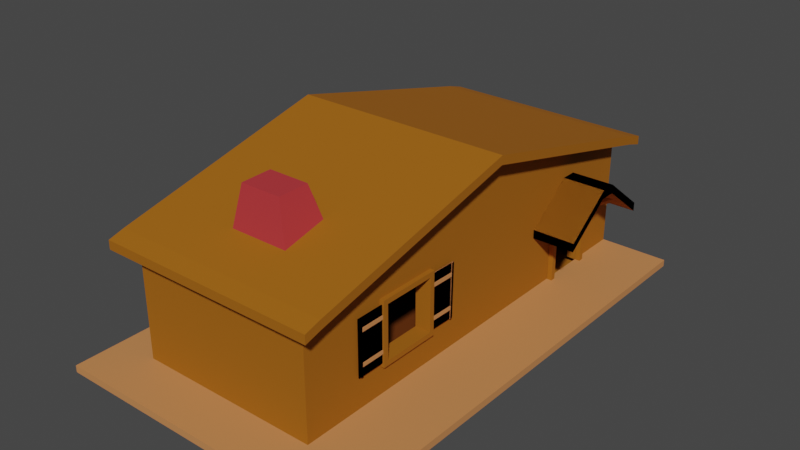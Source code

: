 # Source: Cabannon.blend  (saved by Blender 2.82.7; exported with 4.5.12 LTS)
import bpy
from mathutils import Matrix  # noqa: F401  (used for matrix-valued properties, if any)

bpy.ops.wm.read_factory_settings(use_empty=True)
scene = bpy.context.scene
scene.name = 'Scene'

# ---- collections
col_collection = bpy.data.collections.new('Collection'); scene.collection.children.link(col_collection)

# ---- materials (node trees are filled in below, after node groups)
mat_standardwood = bpy.data.materials.new('StandardWood')
mat_standardwood.use_transparent_shadow = False
mat_standardchimney = bpy.data.materials.new('StandardChimney')
mat_standardchimney.use_transparent_shadow = False
mat_standardoutsidefloor = bpy.data.materials.new('StandardOutsideFloor')
mat_standardoutsidefloor.use_transparent_shadow = False
mat_standardindoorfloor = bpy.data.materials.new('StandardIndoorFloor')
mat_standardindoorfloor.use_transparent_shadow = False

# ---- material node trees
mat_standardwood.use_nodes = True; mat_standardwood.node_tree.nodes.clear()
_N = mat_standardwood.node_tree.nodes; _L = mat_standardwood.node_tree.links
n0 = _N.new('ShaderNodeOutputMaterial'); n0.name = 'Material Output'; n0.location = (300, 300)
n1 = _N.new('ShaderNodeBsdfPrincipled'); n1.name = 'Principled BSDF'; n1.location = (10, 300)
n1.distribution = 'GGX'
n1.subsurface_method = 'BURLEY'
n1.inputs[0].default_value = (0.3545, 0.1158, 0.002359, 1.0)
n1.inputs[2].default_value = 0.8227
n1.inputs[3].default_value = 1.45
n1.inputs[13].default_value = 0.35
n1.inputs[27].default_value = (0.0, 0.0, 0.0, 1.0)
n1.inputs[28].default_value = 1.0
_L.new(n1.outputs[0], n0.inputs[0])
n0.is_active_output = True
mat_standardchimney.use_nodes = True; mat_standardchimney.node_tree.nodes.clear()
_N = mat_standardchimney.node_tree.nodes; _L = mat_standardchimney.node_tree.links
n0 = _N.new('ShaderNodeOutputMaterial'); n0.name = 'Material Output'; n0.location = (300, 300)
n1 = _N.new('ShaderNodeBsdfPrincipled'); n1.name = 'Principled BSDF'; n1.location = (10, 300)
n1.distribution = 'GGX'
n1.subsurface_method = 'BURLEY'
n1.inputs[0].default_value = (0.4969, 0.03788, 0.04449, 1.0)
n1.inputs[3].default_value = 1.45
n1.inputs[27].default_value = (0.0, 0.0, 0.0, 1.0)
n1.inputs[28].default_value = 1.0
_L.new(n1.outputs[0], n0.inputs[0])
n0.is_active_output = True
mat_standardoutsidefloor.use_nodes = True; mat_standardoutsidefloor.node_tree.nodes.clear()
_N = mat_standardoutsidefloor.node_tree.nodes; _L = mat_standardoutsidefloor.node_tree.links
n0 = _N.new('ShaderNodeOutputMaterial'); n0.name = 'Material Output'; n0.location = (300, 300)
n1 = _N.new('ShaderNodeBsdfPrincipled'); n1.name = 'Principled BSDF'; n1.location = (10, 300)
n1.distribution = 'GGX'
n1.subsurface_method = 'BURLEY'
n1.inputs[0].default_value = (0.6152, 0.2451, 0.08557, 1.0)
n1.inputs[3].default_value = 1.45
n1.inputs[27].default_value = (0.0, 0.0, 0.0, 1.0)
n1.inputs[28].default_value = 1.0
_L.new(n1.outputs[0], n0.inputs[0])
n0.is_active_output = True
mat_standardindoorfloor.use_nodes = True; mat_standardindoorfloor.node_tree.nodes.clear()
_N = mat_standardindoorfloor.node_tree.nodes; _L = mat_standardindoorfloor.node_tree.links
n0 = _N.new('ShaderNodeOutputMaterial'); n0.name = 'Material Output'; n0.location = (300, 300)
n1 = _N.new('ShaderNodeBsdfPrincipled'); n1.name = 'Principled BSDF'; n1.location = (10, 300)
n1.distribution = 'GGX'
n1.subsurface_method = 'BURLEY'
n1.inputs[0].default_value = (0.1317, 0.03366, 0.00396, 1.0)
n1.inputs[3].default_value = 1.45
n1.inputs[27].default_value = (0.0, 0.0, 0.0, 1.0)
n1.inputs[28].default_value = 1.0
_L.new(n1.outputs[0], n0.inputs[0])
n0.is_active_output = True

# ---- world
world_world = bpy.data.worlds.new('World'); scene.world = world_world
world_world.use_nodes = True; world_world.node_tree.nodes.clear()
_N = world_world.node_tree.nodes; _L = world_world.node_tree.links
n0 = _N.new('ShaderNodeOutputWorld'); n0.name = 'World Output'; n0.location = (300, 300)
n1 = _N.new('ShaderNodeBackground'); n1.name = 'Background'; n1.location = (10, 300)
n1.inputs[0].default_value = (0.05088, 0.05088, 0.05088, 1.0)
_L.new(n1.outputs[0], n0.inputs[0])
n0.is_active_output = True
world_world.color = (0.05088, 0.05088, 0.05088)
world_world.use_sun_shadow = False
world_world.sun_shadow_jitter_overblur = 0.0

# ---- meshes
me_cube_001 = bpy.data.meshes.new('Cube.001')
me_cube_001.from_pydata([(-1.0, -1.0, -1.0), (-1.0, -1.0, 1.0), (-1.0, 1.0, -1.0), (-1.0, 1.0, 1.0), (1.0, -1.0, -1.0), (1.0, -1.0, 1.0), (1.0, 1.0, -1.0), (1.0, 1.0, 1.0), (-1.0, 0.7991, -1.0), (-1.0, 0.7991, 1.0), (1.0, 0.7991, -1.0), (1.0, 0.7991, 1.0), (-1.0, 0.7527, -1.0), (1.0, 0.7527, 1.0), (-1.0, 0.7527, 1.0), (1.0, 0.7527, -1.0), (-0.7153, 1.0, -1.0), (-0.7153, 1.0, 1.0), (-0.7153, -1.0, -1.0), (-0.7153, -1.0, 1.0), (-0.7153, 0.7991, 1.0), (-0.7153, 0.7991, -1.0), (-0.7153, 0.7527, 1.0), (-0.7153, 0.7527, -1.0), (-0.6357, 1.0, 1.0), (-0.6357, -1.0, -1.0), (-0.6357, 0.7991, 1.0), (-0.6357, 0.7527, 1.0), (-0.6357, 1.0, -1.0), (-0.6357, -1.0, 1.0), (-0.6357, 0.7991, -1.0), (-0.6357, 0.7527, -1.0), (-1.0, -0.9579, -1.0), (1.0, -0.9579, 1.0), (-1.0, -0.9579, 1.0), (1.0, -0.9579, -1.0), (-0.7153, -0.9579, 1.0), (-0.7153, -0.9579, -1.0), (-0.6357, -0.9579, 1.0), (-0.6357, -0.9579, -1.0), (0.5292, 1.0, 1.0), (0.5292, -1.0, -1.0), (0.5292, 0.7991, 1.0), (0.5292, 0.7527, 1.0), (0.5292, 1.0, -1.0), (0.5292, -1.0, 1.0), (0.5292, 0.7991, -1.0), (0.5292, 0.7527, -1.0), (0.5292, -0.9579, 1.0), (0.5292, -0.9579, -1.0), (0.4667, 1.0, -1.0), (0.4667, -1.0, 1.0), (0.4667, 0.7991, -1.0), (0.4667, 0.7527, -1.0), (0.4667, -0.9579, -1.0), (0.4667, 1.0, 1.0), (0.4667, -1.0, -1.0), (0.4667, 0.7991, 1.0), (0.4667, 0.7527, 1.0), (0.4667, -0.9579, 1.0), (-0.6357, -1.0, 35.02), (-0.7153, -1.0, 35.02), (-0.7153, 0.7991, 35.02), (-0.7153, 0.7527, 35.02), (-0.7153, -0.9579, 35.02), (-0.6357, 0.7991, 35.02), (-0.6357, 0.7527, 35.02), (0.4667, -1.0, 35.02), (-0.6357, -0.9579, 35.02), (0.4667, 0.7991, 35.02), (0.5292, 0.7991, 35.02), (0.4667, 0.7527, 35.02), (0.5292, 0.7527, 35.02), (0.4667, -0.9579, 35.02), (0.5292, -0.9579, 35.02), (0.5292, -1.0, 35.02), (-1.0, -0.5844, 1.0), (1.0, -0.5844, -1.0), (-1.0, -0.5844, -1.0), (1.0, -0.5844, 1.0), (-0.7153, -0.5844, 1.0), (-0.7153, -0.5844, -1.0), (-0.6357, -0.5844, 1.0), (-0.6357, -0.5844, -1.0), (0.5292, -0.5844, -1.0), (0.5292, -0.5844, 1.0), (0.4667, -0.5844, -1.0), (0.4667, -0.5844, 1.0), (-0.7153, -0.5844, 35.02), (-0.6357, -0.5844, 35.02), (0.5292, -0.5844, 35.02), (0.4667, -0.5844, 35.02), (-1.0, -0.7711, -1.0), (1.0, -0.7711, 1.0), (-0.7153, -0.7711, 1.0), (-0.7153, -0.7711, -1.0), (-0.6357, -0.7711, 1.0), (-0.6357, -0.7711, -1.0), (0.5292, -0.7711, -1.0), (0.5292, -0.7711, 1.0), (0.4667, -0.7711, -1.0), (0.4667, -0.7711, 1.0), (-0.7153, -0.7711, 35.02), (-0.6357, -0.7711, 35.02), (0.5292, -0.7711, 35.02), (0.4667, -0.7711, 35.02), (-1.0, -0.7711, 1.0), (1.0, -0.7711, -1.0), (0.5292, 0.7991, 21.99), (0.5292, -0.9579, 21.99), (0.5292, 0.7527, 21.99), (-0.7153, 0.7527, 21.99), (-0.7153, -0.9579, 21.99), (-0.6357, -1.0, 21.99), (0.4667, -1.0, 21.99), (-0.6357, 0.7991, 21.99), (0.4667, 0.7991, 21.99), (-0.7153, 0.7991, 21.99), (0.5292, -1.0, 21.99), (-0.7153, -1.0, 21.99), (-0.7153, -0.5844, 21.99), (0.5292, -0.5844, 21.99), (0.5292, -0.7711, 21.99), (-0.7153, -0.7711, 21.99), (-1.0, 0.08419, 1.0), (1.0, 0.08419, -1.0), (-1.0, 0.08419, -1.0), (1.0, 0.08419, 1.0), (-0.7153, 0.08419, 1.0), (-0.7153, 0.08419, -1.0), (-0.6357, 0.08419, 1.0), (-0.6357, 0.08419, -1.0), (0.5292, 0.08419, -1.0), (0.5292, 0.08419, 1.0), (0.4667, 0.08419, -1.0), (0.4667, 0.08419, 1.0), (-0.7153, 0.08419, 35.02), (-0.6357, 0.08419, 35.02), (0.5292, 0.08419, 35.02), (0.4667, 0.08419, 35.02), (-0.7153, 0.08419, 21.99), (0.5292, 0.08419, 21.99), (-0.6357, 0.7527, 22.63), (-0.6357, -0.9579, 22.63), (0.4667, -0.9579, 22.63), (0.4667, 0.7527, 22.63), (-0.6357, -0.5844, 22.63), (0.4667, -0.5844, 22.63), (-0.6357, -0.7711, 22.63), (0.4667, -0.7711, 22.63), (0.4667, 0.08419, 22.63), (-0.6357, 0.08419, 22.63), (-1.0, 0.4185, 1.0), (1.0, 0.4185, -1.0), (-0.7153, 0.4185, 21.99), (-1.0, 0.4185, -1.0), (1.0, 0.4185, 1.0), (-0.7153, 0.4185, 1.0), (-0.7153, 0.4185, -1.0), (-0.6357, 0.4185, 1.0), (-0.6357, 0.4185, -1.0), (0.5292, 0.4185, -1.0), (0.5292, 0.4185, 1.0), (0.4667, 0.4185, -1.0), (0.4667, 0.4185, 1.0), (-0.7153, 0.4185, 35.02), (-0.6357, 0.4185, 35.02), (0.5292, 0.4185, 35.02), (0.4667, 0.4185, 35.02), (-0.6357, 0.4185, 22.63), (0.5292, -0.1004, 50.56), (-0.7153, -0.1004, 50.56), (0.5292, 0.7991, 36.08), (-0.7153, 0.7991, 36.08), (0.5292, -0.1004, 51.62), (-0.7153, -1.0, 36.08), (0.5292, -1.0, 36.08), (-0.7153, -0.1004, 51.62), (0.5292, 0.7991, 35.02), (-0.7153, 0.7991, 35.02), (0.5292, -0.1004, 50.56), (-0.7153, -1.0, 35.02), (0.5292, -1.0, 35.02), (-0.7153, -0.1004, 50.56), (-0.7153, -0.1004, 51.62), (0.5292, 0.7991, 36.08), (-0.7153, 0.7991, 36.08), (0.5292, -0.1004, 51.62), (-0.7153, -1.0, 36.08), (0.5292, -1.0, 36.08), (0.6541, -0.1004, 50.56), (0.6541, 0.7991, 35.02), (0.6541, -1.0, 35.02), (0.6541, -0.1004, 51.62), (0.6541, 0.7991, 36.08), (0.6541, -1.0, 36.08), (-0.8414, -0.1004, 50.56), (-0.8414, -1.0, 35.02), (-0.8414, 0.7991, 35.02), (-0.8414, -0.1004, 51.62), (-0.8414, -1.0, 36.08), (-0.8414, 0.7991, 36.08), (-0.7153, -1.075, 33.39), (0.5292, -1.075, 33.39), (-0.7153, -1.075, 34.44), (-0.8414, -1.075, 34.44), (0.5292, -1.075, 34.44), (0.6541, -1.075, 34.44), (0.6541, -1.075, 33.39), (-0.8414, -1.075, 33.39), (0.5292, 0.8641, 33.65), (-0.7153, 0.8641, 33.65), (0.5292, 0.8641, 34.7), (-0.7153, 0.8641, 34.7), (0.6541, 0.8641, 34.7), (0.6541, 0.8641, 33.65), (-0.8414, 0.8641, 34.7), (-0.8414, 0.8641, 33.65), (0.5292, 0.7991, 33.47), (-0.7153, 0.7991, 33.47), (0.5292, -0.1004, 49.01), (-0.7153, -1.0, 33.47), (0.5292, -1.0, 33.47), (-0.7153, -0.1004, 49.01), (0.5292, -1.075, 31.84), (0.6541, -1.0, 33.47), (0.6541, -1.075, 31.84), (0.6541, -0.1004, 49.01), (0.6541, 0.7991, 33.47), (-0.8414, -0.1004, 49.01), (-0.8414, -1.0, 33.47), (-0.8414, 0.7991, 33.47), (-0.7153, -1.075, 31.84), (-0.8414, -1.075, 31.84), (0.5292, 0.8641, 32.1), (-0.7153, 0.8641, 32.1), (0.6541, 0.8641, 32.1), (-0.8414, 0.8641, 32.1), (0.5292, 0.4444, 41.15), (-0.7153, 0.4444, 41.15), (0.5292, 0.4444, 42.2), (-0.7153, 0.4444, 42.2), (0.5292, 0.4444, 41.15), (-0.7153, 0.4444, 41.15), (0.5292, 0.4444, 42.2), (-0.7153, 0.4444, 42.2), (0.6541, 0.4444, 41.15), (0.6541, 0.4444, 42.2), (-0.8414, 0.4444, 41.15), (-0.8414, 0.4444, 42.2), (0.5292, 0.4444, 39.6), (-0.7153, 0.4444, 39.6), (0.6541, 0.4444, 39.6), (-0.8414, 0.4444, 39.6), (0.5292, 0.6218, 38.08), (-0.7153, -0.5502, 42.79), (0.5292, -0.5502, 42.79), (0.5292, 0.6218, 39.14), (-0.7153, -0.5502, 43.85), (0.5292, -0.5502, 43.85), (0.5292, 0.6218, 38.08), (-0.7153, -0.5502, 42.79), (0.5292, -0.5502, 42.79), (0.5292, 0.6218, 39.14), (-0.7153, -0.5502, 43.85), (0.5292, -0.5502, 43.85), (0.6541, 0.6218, 38.08), (0.6541, -0.5502, 42.79), (0.6541, 0.6218, 39.14), (0.6541, -0.5502, 43.85), (-0.8414, -0.5502, 42.79), (-0.8414, -0.5502, 43.85), (0.5292, 0.6218, 36.54), (-0.7153, -0.5502, 41.24), (0.5292, -0.5502, 41.24), (0.6541, 0.6218, 36.54), (0.6541, -0.5502, 41.24), (-0.8414, -0.5502, 41.24), (-0.7153, 0.6218, 38.08), (-0.7153, 0.6218, 39.14), (-0.7153, 0.6218, 38.08), (-0.7153, 0.6218, 39.14), (-0.8414, 0.6218, 38.08), (-0.8414, 0.6218, 39.14), (-0.7153, 0.6218, 36.54), (-0.8414, 0.6218, 36.54), (-0.2403, 0.7527, 1.0), (-0.2403, -0.9579, 1.0), (-0.2403, 0.7527, 35.02), (-0.2403, -0.9579, 35.02), (-0.2403, -0.5844, 1.0), (-0.2403, -0.7711, 1.0), (-0.2403, 0.08419, 1.0), (-0.2403, -0.9579, 22.63), (-0.2403, 0.7527, 22.63), (-0.2688, 0.7991, 35.02), (-0.2403, 0.4185, 1.0), (-0.2688, -1.0, 35.02), (-0.2688, 0.7991, 36.08), (-0.2688, -1.0, 36.08), (-0.2688, -0.1004, 51.62), (-0.2913, -1.0, 35.02), (-0.2688, 0.7991, 35.02), (-0.2688, -1.0, 35.02), (-0.2688, 0.7991, 36.08), (-0.2688, -1.0, 36.08), (-0.2688, -1.075, 33.39), (-0.2688, -1.075, 34.44), (-0.2688, 0.8641, 33.65), (-0.2688, 0.8641, 34.7), (-0.2688, 0.7991, 33.47), (-0.2688, -1.0, 33.47), (-0.2688, -1.075, 31.84), (-0.2688, 0.8641, 32.1), (-0.2688, 0.4444, 42.2), (-0.2688, 0.6218, 39.14), (-0.2688, -0.5502, 43.85), (0.1132, 0.7527, 1.0), (0.1132, -0.9579, 1.0), (0.1132, 0.7527, 35.02), (0.1132, -0.9579, 35.02), (0.1132, -0.5844, 1.0), (0.1132, -0.7711, 1.0), (0.1132, 0.08419, 1.0), (0.1132, -0.9579, 22.63), (0.1132, 0.4185, 1.0), (0.1302, -1.0, 35.02), (0.1302, -1.0, 36.08), (0.1302, -0.1004, 51.62), (0.1302, -1.0, 35.02), (0.1302, -1.0, 36.08), (0.1302, -1.075, 33.39), (0.1302, -1.075, 34.44), (0.1302, -1.0, 33.47), (0.1302, -1.075, 31.84), (0.1302, 0.4444, 42.2), (0.1302, 0.6218, 39.14), (0.1302, -0.5502, 43.85), (0.1132, 0.7527, 22.63), (0.1302, 0.7991, 35.02), (0.1302, 0.7991, 36.08), (0.0877, -1.0, 35.02), (0.1302, 0.7991, 35.02), (0.1302, 0.7991, 36.08), (0.1302, 0.8641, 33.65), (0.1302, 0.8641, 34.7), (0.1302, 0.7991, 33.47), (0.1302, 0.8641, 32.1), (-0.209, 0.4736, 51.36), (-0.209, 0.6014, 51.22), (0.07037, 0.4736, 51.36), (0.07037, 0.6014, 51.22), (0.4667, 0.2088, 10.54), (0.5292, 0.2088, 10.54), (0.4667, 0.2088, 26.03), (0.4667, 0.2088, 22.63), (0.5292, 0.2088, 26.03), (0.5292, 0.2088, 21.99), (0.5292, 0.4185, 26.03), (0.4667, 0.4185, 26.03), (0.4667, 0.429, 26.03), (0.5292, 0.429, 26.03), (0.4667, 0.429, 22.63), (0.5292, 0.429, 21.99), (0.4667, 0.429, 10.54), (0.5292, 0.429, 10.54), (0.4667, 0.4185, 10.54), (0.5292, 0.4185, 10.54)], [], [(8, 9, 3, 2), (44, 40, 7, 6), (35, 33, 5, 4), (18, 19, 1, 0), (49, 35, 4, 41), (36, 34, 1, 19), (17, 3, 9, 20), (44, 6, 10, 46), (6, 7, 11, 10), (12, 14, 9, 8), (155, 152, 14, 12), (20, 9, 14, 22), (46, 10, 15, 47), (10, 11, 13, 15), (8, 21, 23, 12), (117, 111, 63, 62), (2, 16, 21, 8), (24, 17, 20, 26), (149, 144, 73, 105), (32, 37, 18, 0), (25, 29, 19, 18), (2, 3, 17, 16), (56, 51, 29, 25), (116, 115, 65, 69), (55, 24, 26, 57), (169, 142, 66, 166), (21, 30, 31, 23), (16, 28, 30, 21), (37, 39, 25, 18), (16, 17, 24, 28), (95, 97, 39, 37), (291, 96, 38, 287), (92, 95, 37, 32), (110, 108, 70, 72), (0, 1, 34, 32), (94, 106, 34, 36), (98, 107, 35, 49), (107, 93, 33, 35), (100, 98, 49, 54), (93, 99, 48, 33), (11, 42, 43, 13), (7, 40, 42, 11), (33, 48, 45, 5), (4, 5, 45, 41), (52, 46, 47, 53), (50, 44, 46, 52), (54, 49, 41, 56), (50, 55, 40, 44), (28, 24, 55, 50), (39, 54, 56, 25), (28, 50, 52, 30), (30, 52, 53, 31), (97, 100, 54, 39), (123, 112, 64, 102), (40, 55, 57, 42), (113, 114, 67, 60), (41, 45, 51, 56), (338, 145, 71, 319), (114, 118, 75, 67), (118, 109, 74, 75), (293, 143, 68, 289), (119, 113, 60, 61), (115, 117, 62, 65), (112, 119, 61, 64), (108, 116, 69, 70), (140, 120, 88, 136), (122, 121, 90, 104), (131, 134, 86, 83), (127, 133, 85, 79), (134, 132, 84, 86), (125, 127, 79, 77), (132, 125, 77, 84), (128, 124, 76, 80), (126, 129, 81, 78), (292, 130, 82, 290), (129, 131, 83, 81), (148, 146, 89, 103), (150, 147, 91, 139), (92, 106, 76, 78), (32, 34, 106, 92), (143, 148, 103, 68), (109, 122, 104, 74), (120, 123, 102, 88), (83, 86, 100, 97), (79, 85, 99, 93), (86, 84, 98, 100), (77, 79, 93, 107), (84, 77, 107, 98), (80, 76, 106, 94), (78, 81, 95, 92), (290, 82, 96, 291), (81, 83, 97, 95), (147, 149, 105, 91), (80, 94, 123, 120), (48, 99, 122, 109), (122, 99, 101, 149), (128, 80, 120, 140), (42, 57, 116, 108), (36, 19, 119, 112), (26, 20, 117, 115), (19, 29, 113, 119), (45, 48, 109, 118), (51, 45, 118, 114), (29, 51, 114, 113), (94, 36, 112, 123), (162, 43, 110, 363, 365, 367), (43, 42, 108, 110), (57, 26, 115, 116), (20, 22, 111, 117), (85, 133, 141, 121), (157, 128, 140, 154), (158, 160, 131, 129), (296, 159, 130, 292), (155, 158, 129, 126), (157, 152, 124, 128), (161, 153, 125, 132), (153, 156, 127, 125), (163, 161, 132, 134), (156, 162, 133, 127), (160, 163, 134, 131), (154, 140, 136, 165), (121, 141, 138, 90), (146, 151, 137, 89), (78, 76, 124, 126), (82, 130, 151, 146), (164, 135, 150, 355, 352, 366), (121, 147, 87, 85), (38, 96, 148, 143), (135, 87, 147, 150), (96, 82, 146, 148), (287, 38, 143, 293), (317, 58, 145, 338), (159, 27, 142, 169), (101, 59, 144, 149), (130, 159, 169, 151), (58, 164, 366, 364, 362, 145), (111, 154, 165, 63), (31, 53, 163, 160), (13, 43, 162, 156), (53, 47, 161, 163), (15, 13, 156, 153), (47, 15, 153, 161), (22, 14, 152, 157), (12, 23, 158, 155), (286, 27, 159, 296), (23, 31, 160, 158), (145, 362, 360, 359, 168, 71), (22, 157, 154, 111), (133, 162, 367, 353, 357, 141), (141, 357, 356, 358, 167, 138), (151, 169, 166, 137), (126, 124, 152, 155), (299, 175, 188, 305), (256, 170, 180, 262), (256, 75, 70, 254), (255, 278, 62, 61), (337, 327, 176, 259), (335, 328, 174, 240), (295, 62, 179, 302), (279, 173, 186, 281), (240, 174, 187, 244), (255, 61, 181, 261), (75, 70, 71, 67), (61, 62, 66, 68), (319, 71, 70, 339), (320, 341, 67, 73), (306, 202, 232, 312), (210, 215, 236, 234), (192, 195, 207, 208), (198, 201, 216, 217), (261, 181, 221, 273), (215, 191, 228, 236), (254, 70, 178, 260), (239, 171, 183, 243), (258, 177, 184, 264), (326, 75, 182, 329), (340, 172, 185, 343), (259, 176, 189, 265), (266, 191, 194, 268), (267, 190, 193, 269), (244, 187, 193, 247), (267, 192, 225, 276), (208, 203, 224, 226), (265, 189, 195, 269), (248, 196, 199, 249), (270, 197, 200, 271), (192, 208, 226, 225), (281, 186, 201, 283), (264, 184, 199, 271), (343, 185, 212, 345), (202, 204, 205, 209), (331, 203, 206, 332), (206, 203, 208, 207), (188, 200, 205, 204), (195, 189, 206, 207), (329, 182, 222, 333), (200, 197, 209, 205), (305, 188, 204, 307), (210, 212, 214, 215), (308, 211, 213, 309), (213, 211, 217, 216), (194, 191, 215, 214), (185, 194, 214, 212), (201, 186, 213, 216), (246, 190, 227, 252), (260, 178, 218, 272), (272, 218, 228, 275), (251, 223, 229, 253), (219, 231, 237, 235), (230, 221, 232, 233), (222, 225, 226, 224), (274, 220, 227, 276), (273, 221, 230, 277), (333, 222, 224, 334), (310, 219, 235, 313), (228, 218, 234, 236), (262, 180, 220, 274), (344, 210, 234, 347), (243, 183, 223, 251), (202, 209, 233, 232), (217, 211, 235, 237), (270, 196, 229, 277), (209, 197, 230, 233), (198, 217, 237, 231), (302, 179, 219, 310), (282, 198, 231, 285), (196, 248, 253, 229), (280, 243, 251, 284), (284, 251, 253, 285), (220, 250, 252, 227), (180, 242, 250, 220), (266, 246, 252, 275), (184, 245, 249, 199), (282, 248, 249, 283), (263, 244, 247, 268), (190, 246, 247, 193), (278, 239, 243, 280), (170, 238, 242, 180), (257, 240, 244, 263), (177, 241, 245, 184), (336, 335, 240, 257), (340, 336, 257, 172), (172, 257, 263, 185), (62, 278, 280, 179), (185, 263, 268, 194), (198, 282, 283, 201), (191, 266, 275, 228), (219, 284, 285, 231), (179, 280, 284, 219), (248, 282, 285, 253), (197, 270, 277, 230), (182, 262, 274, 222), (223, 273, 277, 229), (222, 274, 276, 225), (250, 272, 275, 252), (242, 260, 272, 250), (188, 264, 271, 200), (245, 281, 283, 249), (196, 270, 271, 199), (187, 265, 269, 193), (190, 267, 276, 227), (192, 267, 269, 195), (246, 266, 268, 247), (174, 259, 265, 187), (175, 258, 264, 188), (238, 254, 260, 242), (183, 261, 273, 223), (171, 255, 261, 183), (241, 279, 281, 245), (328, 337, 259, 174), (171, 239, 278, 255), (170, 256, 254, 238), (75, 256, 262, 182), (177, 258, 316, 300), (173, 279, 315, 298), (279, 241, 314, 315), (342, 302, 310, 346), (211, 308, 313, 235), (346, 310, 313, 347), (221, 311, 312, 232), (344, 308, 309, 345), (330, 305, 307, 332), (181, 303, 311, 221), (202, 306, 307, 204), (186, 304, 309, 213), (173, 298, 304, 186), (61, 297, 303, 181), (331, 306, 312, 334), (68, 61, 301, 289), (66, 288, 295, 62), (339, 295, 302, 342), (241, 177, 300, 314), (258, 175, 299, 316), (327, 299, 305, 330), (317, 286, 296, 325), (27, 286, 294, 142), (318, 287, 293, 324), (325, 296, 292, 323), (321, 290, 291, 322), (323, 292, 290, 321), (324, 293, 289, 320), (142, 294, 288, 66), (322, 291, 287, 318), (101, 322, 318, 59), (144, 324, 320, 73), (135, 323, 321, 87), (87, 321, 322, 101), (164, 325, 323, 135), (59, 318, 324, 144), (58, 317, 325, 164), (176, 327, 330, 189), (70, 339, 342, 178), (203, 331, 334, 224), (189, 330, 332, 206), (210, 344, 345, 212), (218, 346, 347, 234), (178, 342, 346, 218), (300, 316, 337, 328), (298, 315, 336, 340), (335, 336, 351, 350), (308, 344, 347, 313), (311, 333, 334, 312), (303, 329, 333, 311), (306, 331, 332, 307), (304, 343, 345, 309), (298, 340, 343, 304), (297, 326, 329, 303), (289, 301, 341, 320), (288, 319, 339, 295), (314, 300, 328, 335), (316, 299, 327, 337), (286, 317, 338, 294), (294, 338, 319, 288), (349, 348, 350, 351), (336, 315, 349, 351), (314, 335, 350, 348), (315, 314, 348, 349), (358, 361, 363, 110, 72, 167), (354, 356, 357, 353, 352, 355), (356, 354, 359, 360, 361, 358), (359, 354, 355, 150, 139, 168), (361, 360, 362, 364, 365, 363), (352, 353, 367, 365, 364, 366)])
me_cube_001.polygons.foreach_set('material_index', [2, 2, 2, 2, 2, 2, 2, 0, 2, 2, 2, 2, 0, 2, 2, 0, 0, 2, 0, 0, 2, 2, 2, 0, 2, 0, 0, 2, 0, 2, 0, 3, 0, 0, 2, 2, 3, 2, 0, 2, 2, 2, 2, 2, 0, 0, 0, 2, 2, 0, 2, 0, 0, 0, 2, 0, 2, 0, 0, 0, 0, 0, 0, 0, 0, 0, 0, 0, 2, 0, 2, 2, 2, 0, 3, 0, 0, 0, 2, 2, 0, 0, 0, 0, 2, 0, 2, 3, 2, 0, 3, 0, 0, 0, 0, 0, 0, 0, 0, 0, 0, 0, 0, 0, 0, 0, 0, 0, 0, 0, 0, 0, 3, 0, 2, 0, 2, 0, 2, 0, 0, 0, 0, 2, 0, 0, 0, 0, 0, 0, 0, 0, 0, 0, 0, 0, 0, 0, 2, 0, 2, 0, 2, 0, 3, 0, 0, 0, 0, 0, 0, 2, 0, 0, 0, 0, 0, 0, 0, 0, 0, 0, 0, 0, 0, 0, 0, 0, 0, 0, 0, 0, 0, 0, 0, 0, 0, 0, 0, 0, 0, 0, 0, 0, 0, 0, 0, 0, 0, 0, 0, 0, 0, 0, 0, 0, 0, 0, 0, 0, 0, 0, 0, 0, 0, 0, 0, 0, 0, 0, 0, 0, 0, 0, 0, 0, 0, 0, 0, 0, 0, 0, 0, 0, 0, 0, 0, 0, 0, 0, 0, 0, 0, 0, 0, 0, 0, 0, 0, 0, 0, 0, 0, 0, 0, 0, 0, 0, 0, 0, 0, 0, 0, 0, 0, 0, 0, 0, 0, 0, 0, 0, 0, 0, 0, 0, 0, 0, 0, 0, 0, 0, 0, 0, 0, 0, 0, 0, 0, 0, 0, 0, 0, 0, 0, 0, 0, 0, 0, 0, 0, 0, 0, 0, 3, 0, 0, 3, 3, 3, 0, 0, 3, 3, 0, 3, 3, 3, 0, 3, 0, 0, 0, 0, 0, 0, 0, 0, 0, 1, 0, 0, 0, 0, 0, 0, 0, 0, 0, 0, 0, 0, 0, 1, 1, 1, 1, 0, 0, 0, 0, 0, 0])
_uv = me_cube_001.uv_layers.new(name='UVMap')
_uv.uv.foreach_set('vector', [0.364, 0.5397, 0.3635, 0.5475, 0.3159, 0.5508, 0.3164, 0.5432, 0.1176, 0.4829, 0.1163, 0.4929, 0.02488, 0.4663, 0.02656, 0.4552, 0.9018, 0.3331, 0.9034, 0.3495, 0.9327, 0.3456, 0.9309, 0.3291, 0.9233, 0.4839, 0.9244, 0.4944, 0.9236, 0.5085, 0.9226, 0.4986, 0.9032, 0.3914, 0.9018, 0.3331, 0.9309, 0.3291, 0.9279, 0.3885, 0.9066, 0.4958, 0.9069, 0.5097, 0.9236, 0.5085, 0.9244, 0.4944, 0.2867, 0.5423, 0.3159, 0.5508, 0.3635, 0.5475, 0.336, 0.5386, 0.1176, 0.4829, 0.02656, 0.4552, 0.08747, 0.4467, 0.175, 0.4762, 0.02656, 0.4552, 0.02488, 0.4663, 0.08593, 0.4582, 0.08747, 0.4467, 0.3753, 0.5388, 0.3749, 0.5467, 0.3635, 0.5475, 0.364, 0.5397, 0.4608, 0.5326, 0.4605, 0.5408, 0.3749, 0.5467, 0.3753, 0.5388, 0.336, 0.5386, 0.3635, 0.5475, 0.3749, 0.5467, 0.3477, 0.5378, 0.175, 0.4762, 0.08747, 0.4467, 0.1022, 0.4447, 0.1888, 0.4746, 0.08747, 0.4467, 0.08593, 0.4582, 0.1007, 0.4563, 0.1022, 0.4447, 0.364, 0.5397, 0.3365, 0.5304, 0.3482, 0.5295, 0.3753, 0.5388, 0.3306, 0.627, 0.3426, 0.6266, 0.3393, 0.6841, 0.3271, 0.6841, 0.3164, 0.5432, 0.2873, 0.5343, 0.3365, 0.5304, 0.364, 0.5397, 0.278, 0.5398, 0.2867, 0.5423, 0.336, 0.5386, 0.3278, 0.536, 0.813, 0.5749, 0.9209, 0.57, 0.9308, 0.6674, 0.8197, 0.6682, 0.9059, 0.4998, 0.9056, 0.4853, 0.9233, 0.4839, 0.9226, 0.4986, 0.9235, 0.4795, 0.9246, 0.4902, 0.9244, 0.4944, 0.9233, 0.4839, 0.3164, 0.5432, 0.3159, 0.5508, 0.2867, 0.5423, 0.2873, 0.5343, 0.9276, 0.3951, 0.9292, 0.4091, 0.9246, 0.4902, 0.9235, 0.4795, 0.1725, 0.6007, 0.3221, 0.6256, 0.3184, 0.6835, 0.1649, 0.6731, 0.1271, 0.496, 0.278, 0.5398, 0.3278, 0.536, 0.1842, 0.4898, 0.4262, 0.6253, 0.3341, 0.628, 0.3307, 0.6835, 0.4242, 0.6833, 0.3365, 0.5304, 0.3283, 0.5277, 0.3402, 0.5267, 0.3482, 0.5295, 0.2873, 0.5343, 0.2787, 0.5317, 0.3283, 0.5277, 0.3365, 0.5304, 0.9056, 0.4853, 0.9055, 0.4809, 0.9235, 0.4795, 0.9233, 0.4839, 0.2873, 0.5343, 0.2867, 0.5423, 0.278, 0.5398, 0.2787, 0.5317, 0.8299, 0.4913, 0.8284, 0.4872, 0.9055, 0.4809, 0.9056, 0.4853, 0.8195, 0.4707, 0.8292, 0.4975, 0.9065, 0.4916, 0.9059, 0.4629, 0.8347, 0.5051, 0.8299, 0.4913, 0.9056, 0.4853, 0.9059, 0.4998, 0.1759, 0.5982, 0.1617, 0.5989, 0.1538, 0.6723, 0.1682, 0.6722, 0.9226, 0.4986, 0.9236, 0.5085, 0.9069, 0.5097, 0.9059, 0.4998, 0.8307, 0.5015, 0.8355, 0.5146, 0.9069, 0.5097, 0.9066, 0.4958, 0.799, 0.4035, 0.7803, 0.3501, 0.9018, 0.3331, 0.9032, 0.3914, 0.7803, 0.3501, 0.7813, 0.3658, 0.9034, 0.3495, 0.9018, 0.3331, 0.8011, 0.4095, 0.799, 0.4035, 0.9032, 0.3914, 0.9034, 0.3978, 0.7813, 0.3658, 0.8, 0.4171, 0.9047, 0.4056, 0.9034, 0.3495, 0.08593, 0.4582, 0.1739, 0.4865, 0.1877, 0.485, 0.1007, 0.4563, 0.02488, 0.4663, 0.1163, 0.4929, 0.1739, 0.4865, 0.08593, 0.4582, 0.9034, 0.3495, 0.9047, 0.4056, 0.9295, 0.4028, 0.9327, 0.3456, 0.9309, 0.3291, 0.9327, 0.3456, 0.9295, 0.4028, 0.9279, 0.3885, 0.1853, 0.4796, 0.175, 0.4762, 0.1888, 0.4746, 0.1989, 0.4781, 0.1283, 0.4861, 0.1176, 0.4829, 0.175, 0.4762, 0.1853, 0.4796, 0.9034, 0.3978, 0.9032, 0.3914, 0.9279, 0.3885, 0.9276, 0.3951, 0.1283, 0.4861, 0.1271, 0.496, 0.1163, 0.4929, 0.1176, 0.4829, 0.2787, 0.5317, 0.278, 0.5398, 0.1271, 0.496, 0.1283, 0.4861, 0.9055, 0.4809, 0.9034, 0.3978, 0.9276, 0.3951, 0.9235, 0.4795, 0.2787, 0.5317, 0.1283, 0.4861, 0.1853, 0.4796, 0.3283, 0.5277, 0.3283, 0.5277, 0.1853, 0.4796, 0.1989, 0.4781, 0.3402, 0.5267, 0.8284, 0.4872, 0.8011, 0.4095, 0.9034, 0.3978, 0.9055, 0.4809, 0.8393, 0.6116, 0.9179, 0.6092, 0.9253, 0.6834, 0.8449, 0.6835, 0.1163, 0.4929, 0.1271, 0.496, 0.1842, 0.4898, 0.1739, 0.4865, 0.9368, 0.6064, 0.946, 0.5639, 0.9573, 0.6672, 0.9448, 0.6826, 0.9279, 0.3885, 0.9295, 0.4028, 0.9292, 0.4091, 0.9276, 0.3951, 0.2336, 0.6114, 0.1862, 0.6035, 0.1792, 0.6729, 0.2278, 0.6763, 0.946, 0.5639, 0.9467, 0.5605, 0.9583, 0.666, 0.9573, 0.6672, 0.9467, 0.5605, 0.9206, 0.5618, 0.9312, 0.6662, 0.9583, 0.666, 0.9193, 0.5961, 0.9184, 0.6107, 0.9256, 0.6826, 0.9275, 0.6771, 0.9364, 0.6086, 0.9368, 0.6064, 0.9448, 0.6826, 0.9442, 0.6834, 0.3221, 0.6256, 0.3306, 0.627, 0.3271, 0.6841, 0.3184, 0.6835, 0.9179, 0.6092, 0.9364, 0.6086, 0.9442, 0.6834, 0.9253, 0.6834, 0.1617, 0.5989, 0.1725, 0.6007, 0.1649, 0.6731, 0.1538, 0.6723, 0.5335, 0.6208, 0.7654, 0.6138, 0.7694, 0.6836, 0.5332, 0.6838, 0.8107, 0.5672, 0.7099, 0.5721, 0.714, 0.6679, 0.8178, 0.6671, 0.5282, 0.5115, 0.4219, 0.4527, 0.7068, 0.4202, 0.756, 0.4931, 0.3453, 0.4237, 0.4136, 0.46, 0.7037, 0.4278, 0.6704, 0.3805, 0.4219, 0.4527, 0.4141, 0.4483, 0.7031, 0.4147, 0.7068, 0.4202, 0.3461, 0.4107, 0.3453, 0.4237, 0.6704, 0.3805, 0.6699, 0.3655, 0.4141, 0.4483, 0.3461, 0.4107, 0.6699, 0.3655, 0.7031, 0.4147, 0.5341, 0.5238, 0.5539, 0.5343, 0.768, 0.5193, 0.7592, 0.5069, 0.5539, 0.5257, 0.5341, 0.5148, 0.7586, 0.497, 0.7674, 0.51, 0.4899, 0.5004, 0.5281, 0.5206, 0.7565, 0.5031, 0.7389, 0.478, 0.5341, 0.5148, 0.5282, 0.5115, 0.756, 0.4931, 0.7586, 0.497, 0.8382, 0.6131, 0.763, 0.6153, 0.7668, 0.6828, 0.8437, 0.6827, 0.4166, 0.593, 0.7139, 0.5795, 0.7178, 0.669, 0.4136, 0.6712, 0.8347, 0.5051, 0.8355, 0.5146, 0.768, 0.5193, 0.7674, 0.51, 0.9059, 0.4998, 0.9069, 0.5097, 0.8355, 0.5146, 0.8347, 0.5051, 0.9184, 0.6107, 0.8382, 0.6131, 0.8437, 0.6827, 0.9256, 0.6826, 0.9206, 0.5618, 0.8107, 0.5672, 0.8178, 0.6671, 0.9312, 0.6662, 0.7654, 0.6138, 0.8393, 0.6116, 0.8449, 0.6835, 0.7694, 0.6836, 0.756, 0.4931, 0.7068, 0.4202, 0.8011, 0.4095, 0.8284, 0.4872, 0.6704, 0.3805, 0.7037, 0.4278, 0.8, 0.4171, 0.7813, 0.3658, 0.7068, 0.4202, 0.7031, 0.4147, 0.799, 0.4035, 0.8011, 0.4095, 0.6699, 0.3655, 0.6704, 0.3805, 0.7813, 0.3658, 0.7803, 0.3501, 0.7031, 0.4147, 0.6699, 0.3655, 0.7803, 0.3501, 0.799, 0.4035, 0.7592, 0.5069, 0.768, 0.5193, 0.8355, 0.5146, 0.8307, 0.5015, 0.7674, 0.51, 0.7586, 0.497, 0.8299, 0.4913, 0.8347, 0.5051, 0.7389, 0.478, 0.7565, 0.5031, 0.8292, 0.4975, 0.8195, 0.4707, 0.7586, 0.497, 0.756, 0.4931, 0.8284, 0.4872, 0.8299, 0.4913, 0.7139, 0.5795, 0.813, 0.5749, 0.8197, 0.6682, 0.7178, 0.669, 0.7592, 0.5069, 0.8307, 0.5015, 0.8393, 0.6116, 0.7654, 0.6138, 0.9047, 0.4056, 0.8, 0.4171, 0.8107, 0.5672, 0.9206, 0.5618, 0.8107, 0.5672, 0.8, 0.4171, 0.8021, 0.4229, 0.813, 0.5749, 0.5341, 0.5238, 0.7592, 0.5069, 0.7654, 0.6138, 0.5335, 0.6208, 0.1739, 0.4865, 0.1842, 0.4898, 0.1725, 0.6007, 0.1617, 0.5989, 0.9066, 0.4958, 0.9244, 0.4944, 0.9364, 0.6086, 0.9179, 0.6092, 0.3278, 0.536, 0.336, 0.5386, 0.3306, 0.627, 0.3221, 0.6256, 0.9244, 0.4944, 0.9246, 0.4902, 0.9368, 0.6064, 0.9364, 0.6086, 0.9295, 0.4028, 0.9047, 0.4056, 0.9206, 0.5618, 0.9467, 0.5605, 0.9292, 0.4091, 0.9295, 0.4028, 0.9467, 0.5605, 0.946, 0.5639, 0.9246, 0.4902, 0.9292, 0.4091, 0.946, 0.5639, 0.9368, 0.6064, 0.8307, 0.5015, 0.9066, 0.4958, 0.9179, 0.6092, 0.8393, 0.6116, 0.2941, 0.4732, 0.1877, 0.485, 0.1759, 0.5982, 0.2817, 0.593, 0.2866, 0.5279, 0.29, 0.5276, 0.1877, 0.485, 0.1739, 0.4865, 0.1617, 0.5989, 0.1759, 0.5982, 0.1842, 0.4898, 0.3278, 0.536, 0.3221, 0.6256, 0.1725, 0.6007, 0.336, 0.5386, 0.3477, 0.5378, 0.3426, 0.6266, 0.3306, 0.627, 0.7037, 0.4278, 0.4136, 0.46, 0.4085, 0.5868, 0.7099, 0.5721, 0.4367, 0.5311, 0.5341, 0.5238, 0.5335, 0.6208, 0.4336, 0.6239, 0.437, 0.5225, 0.4299, 0.5195, 0.5282, 0.5115, 0.5341, 0.5148, 0.3843, 0.5098, 0.4296, 0.5282, 0.5281, 0.5206, 0.4899, 0.5004, 0.4608, 0.5326, 0.437, 0.5225, 0.5341, 0.5148, 0.5539, 0.5257, 0.4367, 0.5311, 0.4605, 0.5408, 0.5539, 0.5343, 0.5341, 0.5238, 0.2949, 0.4622, 0.2161, 0.4288, 0.3461, 0.4107, 0.4141, 0.4483, 0.2161, 0.4288, 0.2149, 0.4411, 0.3453, 0.4237, 0.3461, 0.4107, 0.304, 0.4661, 0.2949, 0.4622, 0.4141, 0.4483, 0.4219, 0.4527, 0.2149, 0.4411, 0.2941, 0.4732, 0.4136, 0.46, 0.3453, 0.4237, 0.4299, 0.5195, 0.304, 0.4661, 0.4219, 0.4527, 0.5282, 0.5115, 0.4336, 0.6239, 0.5335, 0.6208, 0.5332, 0.6838, 0.4317, 0.6839, 0.7099, 0.5721, 0.4085, 0.5868, 0.4051, 0.6703, 0.714, 0.6679, 0.763, 0.6153, 0.5274, 0.6223, 0.5269, 0.6832, 0.7668, 0.6828, 0.7674, 0.51, 0.768, 0.5193, 0.5539, 0.5343, 0.5539, 0.5257, 0.7565, 0.5031, 0.5281, 0.5206, 0.5274, 0.6223, 0.763, 0.6153, 0.3033, 0.4769, 0.4215, 0.4641, 0.4166, 0.593, 0.3711, 0.5951, 0.3746, 0.5245, 0.2994, 0.5306, 0.7099, 0.5721, 0.7139, 0.5795, 0.7074, 0.4331, 0.7037, 0.4278, 0.9065, 0.4916, 0.8292, 0.4975, 0.8382, 0.6131, 0.9184, 0.6107, 0.4215, 0.4641, 0.7074, 0.4331, 0.7139, 0.5795, 0.4166, 0.593, 0.8292, 0.4975, 0.7565, 0.5031, 0.763, 0.6153, 0.8382, 0.6131, 0.9059, 0.4629, 0.9065, 0.4916, 0.9184, 0.6107, 0.9193, 0.5961, 0.2434, 0.5033, 0.1979, 0.4883, 0.1862, 0.6035, 0.2336, 0.6114, 0.4296, 0.5282, 0.3397, 0.5351, 0.3341, 0.628, 0.4262, 0.6253, 0.8021, 0.4229, 0.9048, 0.4118, 0.9209, 0.57, 0.813, 0.5749, 0.5281, 0.5206, 0.4296, 0.5282, 0.4262, 0.6253, 0.5274, 0.6223, 0.1979, 0.4883, 0.3033, 0.4769, 0.2994, 0.5306, 0.296, 0.5308, 0.2911, 0.5987, 0.1862, 0.6035, 0.3426, 0.6266, 0.4336, 0.6239, 0.4317, 0.6839, 0.3393, 0.6841, 0.3402, 0.5267, 0.1989, 0.4781, 0.304, 0.4661, 0.4299, 0.5195, 0.1007, 0.4563, 0.1877, 0.485, 0.2941, 0.4732, 0.2149, 0.4411, 0.1989, 0.4781, 0.1888, 0.4746, 0.2949, 0.4622, 0.304, 0.4661, 0.1022, 0.4447, 0.1007, 0.4563, 0.2149, 0.4411, 0.2161, 0.4288, 0.1888, 0.4746, 0.1022, 0.4447, 0.2161, 0.4288, 0.2949, 0.4622, 0.3477, 0.5378, 0.3749, 0.5467, 0.4605, 0.5408, 0.4367, 0.5311, 0.3753, 0.5388, 0.3482, 0.5295, 0.437, 0.5225, 0.4608, 0.5326, 0.2888, 0.5183, 0.3397, 0.5351, 0.4296, 0.5282, 0.3843, 0.5098, 0.3482, 0.5295, 0.3402, 0.5267, 0.4299, 0.5195, 0.437, 0.5225, 0.1862, 0.6035, 0.2911, 0.5987, 0.2897, 0.6189, 0.2931, 0.6188, 0.2893, 0.6721, 0.1792, 0.6729, 0.3477, 0.5378, 0.4367, 0.5311, 0.4336, 0.6239, 0.3426, 0.6266, 0.4136, 0.46, 0.2941, 0.4732, 0.29, 0.5276, 0.3661, 0.5213, 0.3625, 0.5891, 0.4085, 0.5868, 0.4085, 0.5868, 0.3625, 0.5891, 0.3612, 0.6144, 0.2834, 0.6172, 0.2793, 0.6713, 0.4051, 0.6703, 0.5274, 0.6223, 0.4262, 0.6253, 0.4242, 0.6833, 0.5269, 0.6832, 0.5539, 0.5257, 0.5539, 0.5343, 0.4605, 0.5408, 0.4608, 0.5326, 0.9492, 0.6771, 0.9442, 0.6834, 0.9442, 0.6834, 0.9492, 0.6771, 0.7191, 0.7223, 0.4799, 0.7786, 0.4799, 0.7786, 0.7191, 0.7223, 0.7191, 0.7223, 0.9583, 0.666, 0.1538, 0.6723, 0.2181, 0.6933, 0.7693, 0.7237, 0.3798, 0.6998, 0.3271, 0.6841, 0.9442, 0.6834, 0.7352, 0.7227, 0.9538, 0.6716, 0.9583, 0.666, 0.7191, 0.7223, 0.3305, 0.7146, 0.5166, 0.7739, 0.4799, 0.7786, 0.2824, 0.7142, 0.2098, 0.4387, 0.3271, 0.6841, 0.3271, 0.6841, 0.2098, 0.4387, 0.3798, 0.6998, 0.3271, 0.6841, 0.3271, 0.6841, 0.3798, 0.6998, 0.2824, 0.7142, 0.4799, 0.7786, 0.4799, 0.7786, 0.2824, 0.7142, 0.7693, 0.7237, 0.9442, 0.6834, 0.9442, 0.6834, 0.7693, 0.7237, 0.9583, 0.666, 0.1538, 0.6723, 0.0, 0.0, 0.9573, 0.6672, 0.9442, 0.6834, 0.3271, 0.6841, 0.0, 0.0, 0.0, 0.0, 0.0, 0.0, 0.0, 0.0, 0.0, 0.0, 0.1049, 0.2193, 0.6324, 0.4534, 0.3028, 0.2191, 0.0, 0.0, 0.9308, 0.6674, 0.0, 0.0, 0.0, 0.0, 0.0, 0.0, 0.0, 0.0, 0.0, 0.0, 0.0, 0.0, 0.0, 0.0, 0.0, 0.0, 0.9583, 0.666, 0.9583, 0.666, 0.9583, 0.666, 0.9583, 0.666, 0.3271, 0.6841, 0.3271, 0.6841, 0.3271, 0.6841, 0.3271, 0.6841, 0.7693, 0.7237, 0.9442, 0.6834, 0.9442, 0.6834, 0.7693, 0.7237, 0.1538, 0.6723, 0.1538, 0.6723, 0.1538, 0.6723, 0.1538, 0.6723, 0.2181, 0.6933, 0.1538, 0.6723, 0.1538, 0.6723, 0.2181, 0.6933, 0.4325, 0.7156, 0.5945, 0.764, 0.5945, 0.764, 0.4325, 0.7156, 0.7693, 0.7237, 0.5945, 0.764, 0.5945, 0.764, 0.7693, 0.7237, 0.0, 0.0, 0.0, 0.0, 0.0, 0.0, 0.0, 0.0, 0.2094, 0.6761, 0.1538, 0.6723, 0.1538, 0.6723, 0.2094, 0.6761, 0.7191, 0.7223, 0.9583, 0.666, 0.9583, 0.666, 0.7191, 0.7223, 0.2181, 0.6933, 0.1538, 0.6723, 0.1538, 0.6723, 0.2181, 0.6933, 0.7191, 0.7223, 0.4799, 0.7786, 0.4799, 0.7786, 0.7191, 0.7223, 0.2824, 0.7142, 0.4799, 0.7786, 0.4799, 0.7786, 0.2824, 0.7142, 0.7191, 0.7223, 0.9583, 0.666, 0.9583, 0.666, 0.7191, 0.7223, 0.0, 0.0, 0.0, 0.0, 0.0, 0.0, 0.0, 0.0, 0.7191, 0.7223, 0.9583, 0.666, 0.9583, 0.666, 0.7191, 0.7223, 0.4325, 0.7156, 0.5945, 0.764, 0.5945, 0.764, 0.4325, 0.7156, 0.7693, 0.7237, 0.9442, 0.6834, 0.9442, 0.6834, 0.7693, 0.7237, 0.9583, 0.666, 0.9583, 0.666, 0.9583, 0.666, 0.9583, 0.666, 0.3798, 0.6998, 0.3271, 0.6841, 0.3271, 0.6841, 0.3798, 0.6998, 0.7693, 0.7237, 0.5945, 0.764, 0.5945, 0.764, 0.7693, 0.7237, 0.2094, 0.6761, 0.1538, 0.6723, 0.1538, 0.6723, 0.2094, 0.6761, 0.0, 0.0, 0.0, 0.0, 0.0, 0.0, 0.0, 0.0, 0.0, 0.0, 0.0, 0.0, 0.0, 0.0, 0.0, 0.0, 0.0, 0.0, 0.0, 0.0, 0.0, 0.0, 0.0, 0.0, 0.9442, 0.6834, 0.9442, 0.6834, 0.9442, 0.6834, 0.9442, 0.6834, 0.9583, 0.666, 0.9583, 0.666, 0.9583, 0.666, 0.9583, 0.666, 0.0, 0.0, 0.0, 0.0, 0.0, 0.0, 0.0, 0.0, 0.9442, 0.6834, 0.9442, 0.6834, 0.9442, 0.6834, 0.9442, 0.6834, 0.9492, 0.6771, 0.9442, 0.6834, 0.9442, 0.6834, 0.9492, 0.6771, 0.0, 0.0, 0.0, 0.0, 0.0, 0.0, 0.0, 0.0, 0.0, 0.0, 0.0, 0.0, 0.0, 0.0, 0.0, 0.0, 0.0, 0.0, 0.0, 0.0, 0.0, 0.0, 0.0, 0.0, 0.1538, 0.6723, 0.1538, 0.6723, 0.1538, 0.6723, 0.1538, 0.6723, 0.1538, 0.6723, 0.1538, 0.6723, 0.1538, 0.6723, 0.1538, 0.6723, 0.3271, 0.6841, 0.3271, 0.6841, 0.3271, 0.6841, 0.3271, 0.6841, 0.2824, 0.7142, 0.4799, 0.7786, 0.4799, 0.7786, 0.2824, 0.7142, 0.2181, 0.6933, 0.1538, 0.6723, 0.1538, 0.6723, 0.2181, 0.6933, 0.2181, 0.6933, 0.1538, 0.6723, 0.1538, 0.6723, 0.2181, 0.6933, 0.4325, 0.7156, 0.5945, 0.764, 0.5945, 0.764, 0.4325, 0.7156, 0.3271, 0.6841, 0.3271, 0.6841, 0.3271, 0.6841, 0.3271, 0.6841, 0.9442, 0.6834, 0.9442, 0.6834, 0.9442, 0.6834, 0.9442, 0.6834, 0.9583, 0.666, 0.9583, 0.666, 0.9583, 0.666, 0.9583, 0.666, 0.7191, 0.7223, 0.4799, 0.7786, 0.4799, 0.7786, 0.7191, 0.7223, 0.7693, 0.7237, 0.9442, 0.6834, 0.9442, 0.6834, 0.7693, 0.7237, 0.0, 0.0, 0.0, 0.0, 0.0, 0.0, 0.0, 0.0, 0.2098, 0.4387, 0.3271, 0.6841, 0.3271, 0.6841, 0.2098, 0.4387, 0.1538, 0.6723, 0.1538, 0.6723, 0.1538, 0.6723, 0.1538, 0.6723, 0.7191, 0.7223, 0.4799, 0.7786, 0.4799, 0.7786, 0.7191, 0.7223, 0.0, 0.0, 0.0, 0.0, 0.0, 0.0, 0.0, 0.0, 0.4325, 0.7156, 0.5945, 0.764, 0.5945, 0.764, 0.4325, 0.7156, 0.0, 0.0, 0.0, 0.0, 0.0, 0.0, 0.0, 0.0, 0.0, 0.0, 0.0, 0.0, 0.0, 0.0, 0.0, 0.0, 0.7693, 0.7237, 0.5945, 0.764, 0.5945, 0.764, 0.7693, 0.7237, 0.9442, 0.6834, 0.9442, 0.6834, 0.9442, 0.6834, 0.9442, 0.6834, 0.3271, 0.6841, 0.3271, 0.6841, 0.3271, 0.6841, 0.3271, 0.6841, 0.2098, 0.4387, 0.3271, 0.6841, 0.3271, 0.6841, 0.2098, 0.4387, 0.3798, 0.6998, 0.3271, 0.6841, 0.3271, 0.6841, 0.3798, 0.6998, 0.5945, 0.764, 0.4325, 0.7156, 0.4325, 0.7156, 0.5945, 0.764, 0.3798, 0.6998, 0.4325, 0.7156, 0.4325, 0.7156, 0.3798, 0.6998, 0.3798, 0.6998, 0.4325, 0.7156, 0.4325, 0.7156, 0.3798, 0.6998, 0.4799, 0.7786, 0.2824, 0.7142, 0.2824, 0.7142, 0.4799, 0.7786, 0.4799, 0.7786, 0.2824, 0.7142, 0.2824, 0.7142, 0.4799, 0.7786, 0.2181, 0.6933, 0.2824, 0.7142, 0.2824, 0.7142, 0.2181, 0.6933, 0.5945, 0.764, 0.4325, 0.7156, 0.4325, 0.7156, 0.5945, 0.764, 0.3798, 0.6998, 0.4325, 0.7156, 0.4325, 0.7156, 0.3798, 0.6998, 0.2181, 0.6933, 0.2824, 0.7142, 0.2824, 0.7142, 0.2181, 0.6933, 0.4799, 0.7786, 0.2824, 0.7142, 0.2824, 0.7142, 0.4799, 0.7786, 0.3798, 0.6998, 0.4325, 0.7156, 0.4325, 0.7156, 0.3798, 0.6998, 0.4799, 0.7786, 0.2824, 0.7142, 0.2824, 0.7142, 0.4799, 0.7786, 0.2181, 0.6933, 0.2824, 0.7142, 0.2824, 0.7142, 0.2181, 0.6933, 0.5945, 0.764, 0.4325, 0.7156, 0.4325, 0.7156, 0.5945, 0.764, 0.2699, 0.6954, 0.3305, 0.7146, 0.2824, 0.7142, 0.2181, 0.6933, 0.2094, 0.6761, 0.2699, 0.6954, 0.2181, 0.6933, 0.1538, 0.6723, 0.1538, 0.6723, 0.2181, 0.6933, 0.2181, 0.6933, 0.1538, 0.6723, 0.3271, 0.6841, 0.3798, 0.6998, 0.3798, 0.6998, 0.3271, 0.6841, 0.1538, 0.6723, 0.2181, 0.6933, 0.2181, 0.6933, 0.1538, 0.6723, 0.3271, 0.6841, 0.3798, 0.6998, 0.3798, 0.6998, 0.3271, 0.6841, 0.1538, 0.6723, 0.2181, 0.6933, 0.2181, 0.6933, 0.1538, 0.6723, 0.3271, 0.6841, 0.3798, 0.6998, 0.3798, 0.6998, 0.3271, 0.6841, 0.3271, 0.6841, 0.3798, 0.6998, 0.3798, 0.6998, 0.3271, 0.6841, 0.4325, 0.7156, 0.3798, 0.6998, 0.3798, 0.6998, 0.4325, 0.7156, 0.9442, 0.6834, 0.7693, 0.7237, 0.7693, 0.7237, 0.9442, 0.6834, 0.9583, 0.666, 0.7191, 0.7223, 0.7191, 0.7223, 0.9583, 0.666, 0.5945, 0.764, 0.7693, 0.7237, 0.7693, 0.7237, 0.5945, 0.764, 0.9583, 0.666, 0.7191, 0.7223, 0.7191, 0.7223, 0.9583, 0.666, 0.2824, 0.7142, 0.2181, 0.6933, 0.2181, 0.6933, 0.2824, 0.7142, 0.2824, 0.7142, 0.2181, 0.6933, 0.2181, 0.6933, 0.2824, 0.7142, 0.9442, 0.6834, 0.7693, 0.7237, 0.7693, 0.7237, 0.9442, 0.6834, 0.4325, 0.7156, 0.3798, 0.6998, 0.3798, 0.6998, 0.4325, 0.7156, 0.5945, 0.764, 0.7693, 0.7237, 0.7693, 0.7237, 0.5945, 0.764, 0.4799, 0.7786, 0.7191, 0.7223, 0.7191, 0.7223, 0.4799, 0.7786, 0.4799, 0.7786, 0.7191, 0.7223, 0.7191, 0.7223, 0.4799, 0.7786, 0.9583, 0.666, 0.7191, 0.7223, 0.7191, 0.7223, 0.9583, 0.666, 0.2824, 0.7142, 0.2181, 0.6933, 0.2181, 0.6933, 0.2824, 0.7142, 0.4799, 0.7786, 0.7191, 0.7223, 0.7191, 0.7223, 0.4799, 0.7786, 0.9442, 0.6834, 0.7693, 0.7237, 0.7693, 0.7237, 0.9442, 0.6834, 0.2824, 0.7142, 0.2181, 0.6933, 0.2181, 0.6933, 0.2824, 0.7142, 0.5945, 0.764, 0.7693, 0.7237, 0.7693, 0.7237, 0.5945, 0.764, 0.5945, 0.764, 0.7693, 0.7237, 0.7693, 0.7237, 0.5945, 0.764, 0.4325, 0.7156, 0.3798, 0.6998, 0.3798, 0.6998, 0.4325, 0.7156, 0.5166, 0.7739, 0.7352, 0.7227, 0.7191, 0.7223, 0.4799, 0.7786, 0.5945, 0.764, 0.4325, 0.7156, 0.3798, 0.6998, 0.7693, 0.7237, 0.4799, 0.7786, 0.7191, 0.7223, 0.2181, 0.6933, 0.2824, 0.7142, 0.9583, 0.666, 0.7191, 0.7223, 0.7191, 0.7223, 0.9583, 0.666, 0.5945, 0.764, 0.7693, 0.7237, 0.7513, 0.7232, 0.5534, 0.7692, 0.3271, 0.6841, 0.3798, 0.6998, 0.3218, 0.6975, 0.2649, 0.6798, 0.3798, 0.6998, 0.4325, 0.7156, 0.3787, 0.7151, 0.3218, 0.6975, 0.1049, 0.2193, 0.2098, 0.4387, 0.2098, 0.4387, 0.1049, 0.2193, 0.0, 0.0, 0.0, 0.0, 0.0, 0.0, 0.0, 0.0, 0.1049, 0.2193, 0.2098, 0.4387, 0.2098, 0.4387, 0.1049, 0.2193, 0.0, 0.0, 0.0, 0.0, 0.0, 0.0, 0.0, 0.0, 0.0, 0.0, 0.0, 0.0, 0.0, 0.0, 0.0, 0.0, 0.9538, 0.6716, 0.9492, 0.6771, 0.9492, 0.6771, 0.9538, 0.6716, 0.0, 0.0, 0.0, 0.0, 0.0, 0.0, 0.0, 0.0, 0.0, 0.0, 0.0, 0.0, 0.0, 0.0, 0.0, 0.0, 0.3271, 0.6841, 0.2649, 0.6798, 0.2649, 0.6798, 0.3271, 0.6841, 0.3271, 0.6841, 0.2649, 0.6798, 0.2649, 0.6798, 0.3271, 0.6841, 0.0, 0.0, 0.0, 0.0, 0.0, 0.0, 0.0, 0.0, 0.0, 0.0, 0.0, 0.0, 0.0, 0.0, 0.0, 0.0, 0.0, 0.0, 0.9442, 0.6834, 0.6055, 0.4382, 0.3339, 0.2394, 0.0, 0.0, 0.0, 0.0, 0.2098, 0.4387, 0.3271, 0.6841, 0.1049, 0.2193, 0.2098, 0.4387, 0.2098, 0.4387, 0.1049, 0.2193, 0.4325, 0.7156, 0.5945, 0.764, 0.5534, 0.7692, 0.3787, 0.7151, 0.7693, 0.7237, 0.9442, 0.6834, 0.9492, 0.6771, 0.7513, 0.7232, 0.9538, 0.6716, 0.9492, 0.6771, 0.9492, 0.6771, 0.9538, 0.6716, 0.2434, 0.5033, 0.2888, 0.5183, 0.3843, 0.5098, 0.3438, 0.4934, 0.3397, 0.5351, 0.2888, 0.5183, 0.281, 0.6192, 0.3341, 0.628, 0.9053, 0.4373, 0.9059, 0.4629, 0.9193, 0.5961, 0.9201, 0.5831, 0.3438, 0.4934, 0.3843, 0.5098, 0.4899, 0.5004, 0.4557, 0.4822, 0.7232, 0.4556, 0.7389, 0.478, 0.8195, 0.4707, 0.8108, 0.4468, 0.4557, 0.4822, 0.4899, 0.5004, 0.7389, 0.478, 0.7232, 0.4556, 0.9201, 0.5831, 0.9193, 0.5961, 0.9275, 0.6771, 0.9291, 0.6723, 0.3341, 0.628, 0.281, 0.6192, 0.2764, 0.6797, 0.3307, 0.6835, 0.8108, 0.4468, 0.8195, 0.4707, 0.9059, 0.4629, 0.9053, 0.4373, 0.8021, 0.4229, 0.8108, 0.4468, 0.9053, 0.4373, 0.9048, 0.4118, 0.9209, 0.57, 0.9201, 0.5831, 0.9291, 0.6723, 0.9308, 0.6674, 0.4215, 0.4641, 0.4557, 0.4822, 0.7232, 0.4556, 0.7074, 0.4331, 0.7074, 0.4331, 0.7232, 0.4556, 0.8108, 0.4468, 0.8021, 0.4229, 0.3033, 0.4769, 0.3438, 0.4934, 0.4557, 0.4822, 0.4215, 0.4641, 0.9048, 0.4118, 0.9053, 0.4373, 0.9201, 0.5831, 0.9209, 0.57, 0.1979, 0.4883, 0.2434, 0.5033, 0.3438, 0.4934, 0.3033, 0.4769, 0.9583, 0.666, 0.9538, 0.6716, 0.9538, 0.6716, 0.9583, 0.666, 0.0, 0.0, 0.1049, 0.2193, 0.1049, 0.2193, 0.0, 0.0, 0.0, 0.0, 0.0, 0.0, 0.0, 0.0, 0.0, 0.0, 0.9583, 0.666, 0.9538, 0.6716, 0.9538, 0.6716, 0.9583, 0.666, 0.0, 0.0, 0.0, 0.0, 0.0, 0.0, 0.0, 0.0, 0.0, 0.0, 0.1049, 0.2193, 0.1049, 0.2193, 0.0, 0.0, 0.0, 0.0, 0.1049, 0.2193, 0.1049, 0.2193, 0.0, 0.0, 0.5534, 0.7692, 0.7513, 0.7232, 0.7352, 0.7227, 0.5166, 0.7739, 0.2649, 0.6798, 0.3218, 0.6975, 0.2699, 0.6954, 0.2094, 0.6761, 0.3305, 0.7146, 0.2699, 0.6954, 0.2699, 0.6954, 0.3305, 0.7146, 0.0, 0.0, 0.0, 0.0, 0.0, 0.0, 0.0, 0.0, 0.0, 0.0, 0.0, 0.0, 0.0, 0.0, 0.0, 0.0, 0.0, 0.0, 0.0, 0.0, 0.0, 0.0, 0.0, 0.0, 0.0, 0.0, 0.0, 0.0, 0.0, 0.0, 0.0, 0.0, 0.2649, 0.6798, 0.2094, 0.6761, 0.2094, 0.6761, 0.2649, 0.6798, 0.2649, 0.6798, 0.2094, 0.6761, 0.2094, 0.6761, 0.2649, 0.6798, 0.0, 0.0, 0.0, 0.0, 0.0, 0.0, 0.0, 0.0, 0.3339, 0.2394, 0.6055, 0.4382, 0.3028, 0.2191, 0.6324, 0.4534, 0.0, 0.0, 0.0, 0.0, 0.1049, 0.2193, 0.2098, 0.4387, 0.3787, 0.7151, 0.5534, 0.7692, 0.5166, 0.7739, 0.3305, 0.7146, 0.7513, 0.7232, 0.9492, 0.6771, 0.9538, 0.6716, 0.7352, 0.7227, 0.2888, 0.5183, 0.2434, 0.5033, 0.2336, 0.6114, 0.281, 0.6192, 0.281, 0.6192, 0.2336, 0.6114, 0.2278, 0.6763, 0.2764, 0.6797, 0.3218, 0.6975, 0.3787, 0.7151, 0.3305, 0.7146, 0.2699, 0.6954, 0.2699, 0.6954, 0.3218, 0.6975, 0.3218, 0.6975, 0.2699, 0.6954, 0.3787, 0.7151, 0.3305, 0.7146, 0.3305, 0.7146, 0.3787, 0.7151, 0.3218, 0.6975, 0.3787, 0.7151, 0.3787, 0.7151, 0.3218, 0.6975, 0.2834, 0.6172, 0.2799, 0.6173, 0.2817, 0.593, 0.1759, 0.5982, 0.1682, 0.6722, 0.2793, 0.6713, 0.625, 0.3294, 0.625, 0.4016, 0.5598, 0.4016, 0.375, 0.4016, 0.375, 0.3294, 0.5701, 0.3294, 0.7234, 0.5, 0.7956, 0.5, 0.7956, 0.738, 0.7956, 0.75, 0.7234, 0.75, 0.7234, 0.738, 0.2931, 0.6188, 0.37, 0.6161, 0.3711, 0.5951, 0.4166, 0.593, 0.4136, 0.6712, 0.2893, 0.6721, 0.625, 0.8484, 0.625, 0.9206, 0.5701, 0.9206, 0.375, 0.9206, 0.375, 0.8484, 0.5598, 0.8484, 0.2044, 0.5, 0.2766, 0.5, 0.2766, 0.738, 0.2766, 0.75, 0.2044, 0.75, 0.2044, 0.738])
me_cube_001.materials.append(mat_standardwood)
me_cube_001.materials.append(mat_standardchimney)
me_cube_001.materials.append(mat_standardoutsidefloor)
me_cube_001.materials.append(mat_standardindoorfloor)
me_cube_001.use_remesh_fix_poles = True
me_cube_001.use_remesh_preserve_attributes = False
me_cube_001.use_mirror_vertex_groups = False
me_cube_001.update()
me_cube_002 = bpy.data.meshes.new('Cube.002')
me_cube_002.from_pydata([(-1.0, -1.0, -1.0), (-1.0, -1.0, 1.0), (-1.0, 1.0, -1.0), (-1.0, 1.0, 1.0), (1.0, -1.0, -1.0), (1.0, -1.0, 1.0), (1.0, 1.0, -1.0), (1.0, 1.0, 1.0)], [], [(0, 1, 3, 2), (2, 3, 7, 6), (6, 7, 5, 4), (4, 5, 1, 0), (2, 6, 4, 0), (7, 3, 1, 5)])
_uv = me_cube_002.uv_layers.new(name='UVMap')
_uv.uv.foreach_set('vector', [0.375, 0.0, 0.625, 0.0, 0.625, 0.25, 0.375, 0.25, 0.375, 0.25, 0.625, 0.25, 0.625, 0.5, 0.375, 0.5, 0.375, 0.5, 0.625, 0.5, 0.625, 0.75, 0.375, 0.75, 0.375, 0.75, 0.625, 0.75, 0.625, 1.0, 0.375, 1.0, 0.125, 0.5, 0.375, 0.5, 0.375, 0.75, 0.125, 0.75, 0.625, 0.5, 0.875, 0.5, 0.875, 0.75, 0.625, 0.75])
me_cube_002.materials.append(mat_standardwood)
me_cube_002.use_remesh_fix_poles = True
me_cube_002.use_remesh_preserve_attributes = False
me_cube_002.use_mirror_vertex_groups = False
me_cube_002.update()
me_cube_003 = bpy.data.meshes.new('Cube.003')
me_cube_003.from_pydata([(-1.0, -1.0, -1.0), (-1.0, -1.0, 1.0), (-1.0, 1.0, -1.0), (-1.0, 1.0, 1.0), (1.0, -1.0, -1.0), (1.0, -1.0, 1.0), (1.0, 1.0, -1.0), (1.0, 1.0, 1.0)], [], [(0, 1, 3, 2), (2, 3, 7, 6), (6, 7, 5, 4), (4, 5, 1, 0), (2, 6, 4, 0), (7, 3, 1, 5)])
_uv = me_cube_003.uv_layers.new(name='UVMap')
_uv.uv.foreach_set('vector', [0.375, 0.0, 0.625, 0.0, 0.625, 0.25, 0.375, 0.25, 0.375, 0.25, 0.625, 0.25, 0.625, 0.5, 0.375, 0.5, 0.375, 0.5, 0.625, 0.5, 0.625, 0.75, 0.375, 0.75, 0.375, 0.75, 0.625, 0.75, 0.625, 1.0, 0.375, 1.0, 0.125, 0.5, 0.375, 0.5, 0.375, 0.75, 0.125, 0.75, 0.625, 0.5, 0.875, 0.5, 0.875, 0.75, 0.625, 0.75])
me_cube_003.materials.append(mat_standardwood)
me_cube_003.use_remesh_fix_poles = True
me_cube_003.use_remesh_preserve_attributes = False
me_cube_003.use_mirror_vertex_groups = False
me_cube_003.update()
me_cube_004 = bpy.data.meshes.new('Cube.004')
me_cube_004.from_pydata([(-1.0, -1.0, -1.0), (-1.0, -1.0, 1.0), (-1.0, 1.0, -1.0), (-1.0, 1.0, 1.0), (1.0, -1.0, -1.0), (1.0, -1.0, 1.0), (1.0, 1.0, -1.0), (1.0, 1.0, 1.0)], [], [(0, 1, 3, 2), (2, 3, 7, 6), (6, 7, 5, 4), (4, 5, 1, 0), (2, 6, 4, 0), (7, 3, 1, 5)])
_uv = me_cube_004.uv_layers.new(name='UVMap')
_uv.uv.foreach_set('vector', [0.375, 0.0, 0.625, 0.0, 0.625, 0.25, 0.375, 0.25, 0.375, 0.25, 0.625, 0.25, 0.625, 0.5, 0.375, 0.5, 0.375, 0.5, 0.625, 0.5, 0.625, 0.75, 0.375, 0.75, 0.375, 0.75, 0.625, 0.75, 0.625, 1.0, 0.375, 1.0, 0.125, 0.5, 0.375, 0.5, 0.375, 0.75, 0.125, 0.75, 0.625, 0.5, 0.875, 0.5, 0.875, 0.75, 0.625, 0.75])
me_cube_004.materials.append(mat_standardwood)
me_cube_004.use_remesh_fix_poles = True
me_cube_004.use_remesh_preserve_attributes = False
me_cube_004.use_mirror_vertex_groups = False
me_cube_004.update()
me_cube_005 = bpy.data.meshes.new('Cube.005')
me_cube_005.from_pydata([(-1.0, -1.0, -1.0), (-1.0, -1.0, 1.0), (-1.0, 1.0, -1.0), (-1.0, 1.0, 1.0), (1.0, -1.0, -1.0), (1.0, -1.0, 1.0), (1.0, 1.0, -1.0), (1.0, 1.0, 1.0)], [], [(0, 1, 3, 2), (2, 3, 7, 6), (6, 7, 5, 4), (4, 5, 1, 0), (2, 6, 4, 0), (7, 3, 1, 5)])
_uv = me_cube_005.uv_layers.new(name='UVMap')
_uv.uv.foreach_set('vector', [0.375, 0.0, 0.625, 0.0, 0.625, 0.25, 0.375, 0.25, 0.375, 0.25, 0.625, 0.25, 0.625, 0.5, 0.375, 0.5, 0.375, 0.5, 0.625, 0.5, 0.625, 0.75, 0.375, 0.75, 0.375, 0.75, 0.625, 0.75, 0.625, 1.0, 0.375, 1.0, 0.125, 0.5, 0.375, 0.5, 0.375, 0.75, 0.125, 0.75, 0.625, 0.5, 0.875, 0.5, 0.875, 0.75, 0.625, 0.75])
me_cube_005.materials.append(mat_standardwood)
me_cube_005.use_remesh_fix_poles = True
me_cube_005.use_remesh_preserve_attributes = False
me_cube_005.use_mirror_vertex_groups = False
me_cube_005.update()
me_cube_006 = bpy.data.meshes.new('Cube.006')
me_cube_006.from_pydata([(-1.0, -1.0, -1.0), (-1.0, -1.0, 1.0), (-1.0, 1.0, -1.0), (-1.0, 1.0, 1.0), (1.0, -1.0, -1.0), (1.0, -1.0, 1.0), (1.0, 1.0, -1.0), (1.0, 1.0, 1.0)], [], [(0, 1, 3, 2), (2, 3, 7, 6), (6, 7, 5, 4), (4, 5, 1, 0), (2, 6, 4, 0), (7, 3, 1, 5)])
_uv = me_cube_006.uv_layers.new(name='UVMap')
_uv.uv.foreach_set('vector', [0.375, 0.0, 0.625, 0.0, 0.625, 0.25, 0.375, 0.25, 0.375, 0.25, 0.625, 0.25, 0.625, 0.5, 0.375, 0.5, 0.375, 0.5, 0.625, 0.5, 0.625, 0.75, 0.375, 0.75, 0.375, 0.75, 0.625, 0.75, 0.625, 1.0, 0.375, 1.0, 0.125, 0.5, 0.375, 0.5, 0.375, 0.75, 0.125, 0.75, 0.625, 0.5, 0.875, 0.5, 0.875, 0.75, 0.625, 0.75])
me_cube_006.materials.append(mat_standardwood)
me_cube_006.use_remesh_fix_poles = True
me_cube_006.use_remesh_preserve_attributes = False
me_cube_006.use_mirror_vertex_groups = False
me_cube_006.update()
me_cube_008 = bpy.data.meshes.new('Cube.008')
me_cube_008.from_pydata([(-1.0, -1.0, -1.0), (-1.0, -1.0, 1.0), (-1.0, 1.0, -1.0), (-1.0, 1.0, 1.0), (1.0, -1.0, -1.0), (1.0, -1.0, 1.0), (1.0, 1.0, -1.0), (1.0, 1.0, 1.0)], [], [(0, 1, 3, 2), (2, 3, 7, 6), (6, 7, 5, 4), (4, 5, 1, 0), (2, 6, 4, 0), (7, 3, 1, 5)])
_uv = me_cube_008.uv_layers.new(name='UVMap')
_uv.uv.foreach_set('vector', [0.375, 0.0, 0.625, 0.0, 0.625, 0.25, 0.375, 0.25, 0.375, 0.25, 0.625, 0.25, 0.625, 0.5, 0.375, 0.5, 0.375, 0.5, 0.625, 0.5, 0.625, 0.75, 0.375, 0.75, 0.375, 0.75, 0.625, 0.75, 0.625, 1.0, 0.375, 1.0, 0.125, 0.5, 0.375, 0.5, 0.375, 0.75, 0.125, 0.75, 0.625, 0.5, 0.875, 0.5, 0.875, 0.75, 0.625, 0.75])
me_cube_008.materials.append(mat_standardwood)
me_cube_008.use_remesh_fix_poles = True
me_cube_008.use_remesh_preserve_attributes = False
me_cube_008.use_mirror_vertex_groups = False
me_cube_008.update()
me_cube_009 = bpy.data.meshes.new('Cube.009')
me_cube_009.from_pydata([(-1.0, -1.0, -1.0), (-1.0, -1.0, 1.0), (-1.0, 1.0, -1.0), (-1.0, 1.0, 1.0), (1.0, -1.0, -1.0), (1.0, -1.0, 1.0), (1.0, 1.0, -1.0), (1.0, 1.0, 1.0)], [], [(0, 1, 3, 2), (2, 3, 7, 6), (6, 7, 5, 4), (4, 5, 1, 0), (2, 6, 4, 0), (7, 3, 1, 5)])
_uv = me_cube_009.uv_layers.new(name='UVMap')
_uv.uv.foreach_set('vector', [0.375, 0.0, 0.625, 0.0, 0.625, 0.25, 0.375, 0.25, 0.375, 0.25, 0.625, 0.25, 0.625, 0.5, 0.375, 0.5, 0.375, 0.5, 0.625, 0.5, 0.625, 0.75, 0.375, 0.75, 0.375, 0.75, 0.625, 0.75, 0.625, 1.0, 0.375, 1.0, 0.125, 0.5, 0.375, 0.5, 0.375, 0.75, 0.125, 0.75, 0.625, 0.5, 0.875, 0.5, 0.875, 0.75, 0.625, 0.75])
me_cube_009.materials.append(mat_standardwood)
me_cube_009.use_remesh_fix_poles = True
me_cube_009.use_remesh_preserve_attributes = False
me_cube_009.use_mirror_vertex_groups = False
me_cube_009.update()
me_cube_010 = bpy.data.meshes.new('Cube.010')
me_cube_010.from_pydata([(-1.0, -1.0, -1.0), (-1.0, -1.0, 1.0), (-1.0, 1.0, -1.0), (-1.0, 1.0, 1.0), (1.0, -1.0, -1.0), (1.0, -1.0, 1.0), (1.0, 1.0, -1.0), (1.0, 1.0, 1.0)], [], [(0, 1, 3, 2), (2, 3, 7, 6), (6, 7, 5, 4), (4, 5, 1, 0), (2, 6, 4, 0), (7, 3, 1, 5)])
_uv = me_cube_010.uv_layers.new(name='UVMap')
_uv.uv.foreach_set('vector', [0.375, 0.0, 0.625, 0.0, 0.625, 0.25, 0.375, 0.25, 0.375, 0.25, 0.625, 0.25, 0.625, 0.5, 0.375, 0.5, 0.375, 0.5, 0.625, 0.5, 0.625, 0.75, 0.375, 0.75, 0.375, 0.75, 0.625, 0.75, 0.625, 1.0, 0.375, 1.0, 0.125, 0.5, 0.375, 0.5, 0.375, 0.75, 0.125, 0.75, 0.625, 0.5, 0.875, 0.5, 0.875, 0.75, 0.625, 0.75])
me_cube_010.materials.append(mat_standardwood)
me_cube_010.use_remesh_fix_poles = True
me_cube_010.use_remesh_preserve_attributes = False
me_cube_010.use_mirror_vertex_groups = False
me_cube_010.update()
me_cube_011 = bpy.data.meshes.new('Cube.011')
me_cube_011.from_pydata([(-1.0, -1.0, -1.0), (-1.0, -1.0, 1.0), (-1.0, 1.0, -1.0), (-1.0, 1.0, 1.0), (1.0, -1.0, -1.0), (1.0, -1.0, 1.0), (1.0, 1.0, -1.0), (1.0, 1.0, 1.0)], [], [(0, 1, 3, 2), (2, 3, 7, 6), (6, 7, 5, 4), (4, 5, 1, 0), (2, 6, 4, 0), (7, 3, 1, 5)])
_uv = me_cube_011.uv_layers.new(name='UVMap')
_uv.uv.foreach_set('vector', [0.375, 0.0, 0.625, 0.0, 0.625, 0.25, 0.375, 0.25, 0.375, 0.25, 0.625, 0.25, 0.625, 0.5, 0.375, 0.5, 0.375, 0.5, 0.625, 0.5, 0.625, 0.75, 0.375, 0.75, 0.375, 0.75, 0.625, 0.75, 0.625, 1.0, 0.375, 1.0, 0.125, 0.5, 0.375, 0.5, 0.375, 0.75, 0.125, 0.75, 0.625, 0.5, 0.875, 0.5, 0.875, 0.75, 0.625, 0.75])
me_cube_011.materials.append(mat_standardwood)
me_cube_011.use_remesh_fix_poles = True
me_cube_011.use_remesh_preserve_attributes = False
me_cube_011.use_mirror_vertex_groups = False
me_cube_011.update()
me_cube_013 = bpy.data.meshes.new('Cube.013')
me_cube_013.from_pydata([(-1.0, -1.0, -1.0), (-1.0, -1.0, 1.0), (-1.0, 1.0, -1.0), (-1.0, 1.0, 1.0), (1.0, -1.0, -1.0), (1.0, -1.0, 1.0), (1.0, 1.0, -1.0), (1.0, 1.0, 1.0), (-1.0, -6.843, -9.229), (-1.0, -6.843, -7.229), (1.0, -6.843, -7.229), (1.0, -6.843, -9.229), (-1.0, 6.843, -7.229), (-1.0, 6.843, -9.229), (1.0, 6.843, -9.229), (1.0, 6.843, -7.229), (-1.0, -1.0, -1.0), (1.0, -1.0, -1.0), (-1.0, -6.843, -9.229), (1.0, -6.843, -9.229), (-1.0, -4.164, -5.456), (1.0, -4.164, -5.456), (-1.0, -4.896, -6.487), (1.0, -4.896, -6.487), (0.47, -1.0, -1.0), (0.47, -6.843, -9.229), (0.47, -4.164, -5.456), (0.47, -4.896, -6.487), (-0.09242, -4.164, -5.456), (-0.09242, -4.896, -6.487), (-0.09242, -1.0, -1.0), (-0.09242, -6.843, -9.229), (-0.8808, -4.243, -9.478), (-0.8808, -4.805, -10.27), (-1.313, -4.243, -9.478), (-1.313, -4.805, -10.27)], [], [(0, 1, 3, 2), (2, 3, 12, 13), (6, 7, 5, 4), (1, 0, 8, 9), (2, 6, 4, 0), (7, 3, 1, 5), (11, 10, 9, 8), (5, 1, 9, 10), (4, 5, 10, 11), (13, 12, 15, 14), (7, 6, 14, 15), (6, 2, 13, 14), (3, 7, 15, 12), (27, 23, 19, 25), (24, 17, 21, 26), (26, 21, 23, 27), (28, 26, 32, 34), (30, 24, 26, 28), (29, 27, 25, 31), (22, 29, 31, 18), (16, 30, 28, 20), (20, 28, 29, 22), (34, 32, 33, 35), (27, 29, 35, 33), (26, 27, 33, 32), (29, 28, 34, 35)])
_uv = me_cube_013.uv_layers.new(name='UVMap')
_uv.uv.foreach_set('vector', [0.375, 0.0, 0.625, 0.0, 0.625, 0.25, 0.375, 0.25, 0.375, 0.25, 0.625, 0.25, 0.625, 0.25, 0.375, 0.25, 0.375, 0.5, 0.625, 0.5, 0.625, 0.75, 0.375, 0.75, 0.625, 0.0, 0.375, 0.0, 0.375, 0.0, 0.625, 0.0, 0.125, 0.5, 0.375, 0.5, 0.375, 0.75, 0.125, 0.75, 0.625, 0.5, 0.875, 0.5, 0.875, 0.75, 0.625, 0.75, 0.375, 0.75, 0.625, 0.75, 0.625, 1.0, 0.375, 1.0, 0.625, 0.75, 0.875, 0.75, 0.875, 0.75, 0.625, 0.75, 0.375, 0.75, 0.625, 0.75, 0.625, 0.75, 0.375, 0.75, 0.375, 0.25, 0.625, 0.25, 0.625, 0.5, 0.375, 0.5, 0.625, 0.5, 0.375, 0.5, 0.375, 0.5, 0.625, 0.5, 0.375, 0.5, 0.125, 0.5, 0.125, 0.5, 0.375, 0.5, 0.875, 0.5, 0.625, 0.5, 0.625, 0.5, 0.875, 0.5, 0.3088, 0.75, 0.375, 0.75, 0.375, 0.75, 0.3088, 0.75, 0.3088, 0.75, 0.375, 0.75, 0.375, 0.75, 0.3088, 0.75, 0.3088, 0.75, 0.375, 0.75, 0.375, 0.75, 0.3088, 0.75, 0.2384, 0.75, 0.3088, 0.75, 0.3088, 0.75, 0.2384, 0.75, 0.2384, 0.75, 0.3088, 0.75, 0.3088, 0.75, 0.2384, 0.75, 0.2384, 0.75, 0.3088, 0.75, 0.3088, 0.75, 0.2384, 0.75, 0.125, 0.75, 0.2384, 0.75, 0.2384, 0.75, 0.125, 0.75, 0.125, 0.75, 0.2384, 0.75, 0.2384, 0.75, 0.125, 0.75, 0.125, 0.75, 0.2384, 0.75, 0.2384, 0.75, 0.125, 0.75, 0.2384, 0.75, 0.3088, 0.75, 0.3088, 0.75, 0.2384, 0.75, 0.3088, 0.75, 0.2384, 0.75, 0.2384, 0.75, 0.3088, 0.75, 0.3088, 0.75, 0.3088, 0.75, 0.3088, 0.75, 0.3088, 0.75, 0.2384, 0.75, 0.2384, 0.75, 0.2384, 0.75, 0.2384, 0.75])
me_cube_013.materials.append(mat_standardwood)
me_cube_013.use_remesh_fix_poles = True
me_cube_013.use_remesh_preserve_attributes = False
me_cube_013.use_mirror_vertex_groups = False
me_cube_013.update()
me_cube_016 = bpy.data.meshes.new('Cube.016')
me_cube_016.from_pydata([(-1.0, -1.0, -1.0), (-1.0, -1.0, 1.0), (-1.0, 1.0, -1.0), (-1.0, 1.0, 1.0), (1.0, -1.0, -1.0), (1.0, -1.0, 1.0), (1.0, 1.0, -1.0), (1.0, 1.0, 1.0), (1.0, -0.8437, -0.8437), (-1.0, -0.8437, -0.8437), (1.0, -0.8437, 0.8437), (-1.0, -0.8437, 0.8437), (1.0, 0.8437, 0.8437), (-1.0, 0.8437, 0.8437), (1.0, 0.8437, -0.8437), (-1.0, 0.8437, -0.8437)], [], [(0, 1, 11, 9, 15, 2), (2, 3, 7, 6), (6, 7, 12, 14, 8, 4), (4, 5, 1, 0), (2, 6, 4, 0), (7, 3, 1, 5), (15, 14, 12, 13), (4, 8, 10, 12, 7, 5), (2, 15, 13, 11, 1, 3), (9, 8, 14, 15), (8, 9, 11, 10), (10, 11, 13, 12)])
_uv = me_cube_016.uv_layers.new(name='UVMap')
_uv.uv.foreach_set('vector', [0.375, 0.0, 0.625, 0.0, 0.6055, 0.01953, 0.3945, 0.01953, 0.3945, 0.2305, 0.375, 0.25, 0.375, 0.25, 0.625, 0.25, 0.625, 0.5, 0.375, 0.5, 0.375, 0.5, 0.625, 0.5, 0.6055, 0.5195, 0.3945, 0.5195, 0.3945, 0.7305, 0.375, 0.75, 0.375, 0.75, 0.625, 0.75, 0.625, 1.0, 0.375, 1.0, 0.125, 0.5, 0.375, 0.5, 0.375, 0.75, 0.125, 0.75, 0.625, 0.5, 0.875, 0.5, 0.875, 0.75, 0.625, 0.75, 0.375, 0.3143, 0.375, 0.4357, 0.625, 0.4357, 0.625, 0.3143, 0.375, 0.75, 0.3945, 0.7305, 0.6055, 0.7305, 0.6055, 0.5195, 0.625, 0.5, 0.625, 0.75, 0.375, 0.25, 0.3945, 0.2305, 0.6055, 0.2305, 0.6055, 0.01953, 0.625, 0.0, 0.625, 0.25, 0.1893, 0.75, 0.3107, 0.75, 0.3107, 0.5, 0.1893, 0.5, 0.375, 0.8143, 0.375, 0.9357, 0.625, 0.9357, 0.625, 0.8143, 0.6893, 0.75, 0.8107, 0.75, 0.8107, 0.5, 0.6893, 0.5])
me_cube_016.materials.append(mat_standardwood)
me_cube_016.use_remesh_fix_poles = True
me_cube_016.use_remesh_preserve_attributes = False
me_cube_016.use_mirror_vertex_groups = False
me_cube_016.update()
me_cube_017 = bpy.data.meshes.new('Cube.017')
me_cube_017.from_pydata([(-1.0, -1.0, -1.0), (-1.0, -1.0, 1.0), (-1.0, 1.0, -1.0), (-1.0, 1.0, 1.0), (1.0, -1.0, -1.0), (1.0, -1.0, 1.0), (1.0, 1.0, -1.0), (1.0, 1.0, 1.0), (-1.0, -0.7396, -1.0), (-1.0, -0.7396, 1.0), (1.0, -0.7396, -1.0), (1.0, -0.7396, 1.0), (-1.0, -0.8798, -1.0), (1.0, -0.8798, 1.0), (-1.0, -0.8798, 1.0), (1.0, -0.8798, -1.0), (-1.0, -1.0, 0.6578), (-1.0, 1.0, 0.6578), (1.0, 1.0, 0.6578), (1.0, -1.0, 0.6578), (1.0, -0.7396, 0.6578), (-1.0, -0.7396, 0.6578), (-1.0, -0.8798, 0.6578), (1.0, -0.8798, 0.6578), (-1.0, 1.0, 0.5294), (1.0, 1.0, 0.5294), (1.0, -1.0, 0.5294), (1.0, -0.7396, 0.5294), (-1.0, -0.7396, 0.5294), (-1.0, -0.8798, 0.5294), (1.0, -0.8798, 0.5294), (-1.0, -1.0, 0.5294), (-2.768, -0.8798, 1.0), (-2.768, -0.7396, 1.0), (-2.768, -0.7396, 0.5294), (-2.768, -0.7396, -1.0), (-2.768, -0.8798, -1.0), (-2.768, -0.8798, 0.5294), (-2.768, -0.7396, 0.6578), (-2.768, -0.8798, 0.6578), (-2.768, 1.0, 0.6578), (-2.768, 1.0, 0.5294)], [], [(21, 9, 3, 17), (17, 3, 7, 18), (23, 13, 5, 19), (19, 5, 1, 16), (12, 15, 4, 0), (13, 14, 1, 5), (7, 3, 9, 11), (2, 6, 10, 8), (18, 7, 11, 20), (12, 29, 37, 36), (16, 1, 14, 22), (11, 9, 14, 13), (8, 10, 15, 12), (20, 11, 13, 23), (27, 20, 23, 30), (31, 16, 22, 29), (22, 14, 32, 39), (25, 18, 20, 27), (26, 19, 16, 31), (30, 23, 19, 26), (24, 17, 18, 25), (17, 24, 41, 40), (8, 28, 24, 2), (2, 24, 25, 6), (15, 30, 26, 4), (4, 26, 31, 0), (6, 25, 27, 10), (8, 12, 36, 35), (0, 31, 29, 12), (10, 27, 30, 15), (39, 32, 33, 38), (37, 39, 38, 34), (34, 38, 40, 41), (36, 37, 34, 35), (24, 28, 34, 41), (29, 22, 39, 37), (28, 8, 35, 34), (21, 17, 40, 38), (9, 21, 38, 33), (14, 9, 33, 32)])
_uv = me_cube_017.uv_layers.new(name='UVMap')
_uv.uv.foreach_set('vector', [0.5822, 0.03255, 0.625, 0.03255, 0.625, 0.25, 0.5822, 0.25, 0.5822, 0.25, 0.625, 0.25, 0.625, 0.5, 0.5822, 0.5, 0.5822, 0.735, 0.625, 0.735, 0.625, 0.75, 0.5822, 0.75, 0.5822, 0.75, 0.625, 0.75, 0.625, 1.0, 0.5822, 1.0, 0.125, 0.735, 0.375, 0.735, 0.375, 0.75, 0.125, 0.75, 0.625, 0.735, 0.875, 0.735, 0.875, 0.75, 0.625, 0.75, 0.625, 0.5, 0.875, 0.5, 0.875, 0.7174, 0.625, 0.7174, 0.125, 0.5, 0.375, 0.5, 0.375, 0.7174, 0.125, 0.7174, 0.5822, 0.5, 0.625, 0.5, 0.625, 0.7174, 0.5822, 0.7174, 0.375, 0.01502, 0.5662, 0.01502, 0.5662, 0.01502, 0.375, 0.01502, 0.5822, 0.0, 0.625, 0.0, 0.625, 0.01502, 0.5822, 0.01502, 0.625, 0.7174, 0.875, 0.7174, 0.875, 0.735, 0.625, 0.735, 0.125, 0.7174, 0.375, 0.7174, 0.375, 0.735, 0.125, 0.735, 0.5822, 0.7174, 0.625, 0.7174, 0.625, 0.735, 0.5822, 0.735, 0.5662, 0.7174, 0.5822, 0.7174, 0.5822, 0.735, 0.5662, 0.735, 0.5662, 0.0, 0.5822, 0.0, 0.5822, 0.01502, 0.5662, 0.01502, 0.5822, 0.01502, 0.625, 0.01502, 0.625, 0.01502, 0.5822, 0.01502, 0.5662, 0.5, 0.5822, 0.5, 0.5822, 0.7174, 0.5662, 0.7174, 0.5662, 0.75, 0.5822, 0.75, 0.5822, 1.0, 0.5662, 1.0, 0.5662, 0.735, 0.5822, 0.735, 0.5822, 0.75, 0.5662, 0.75, 0.5662, 0.25, 0.5822, 0.25, 0.5822, 0.5, 0.5662, 0.5, 0.5822, 0.25, 0.5662, 0.25, 0.5662, 0.25, 0.5822, 0.25, 0.375, 0.03255, 0.5662, 0.03255, 0.5662, 0.25, 0.375, 0.25, 0.375, 0.25, 0.5662, 0.25, 0.5662, 0.5, 0.375, 0.5, 0.375, 0.735, 0.5662, 0.735, 0.5662, 0.75, 0.375, 0.75, 0.375, 0.75, 0.5662, 0.75, 0.5662, 1.0, 0.375, 1.0, 0.375, 0.5, 0.5662, 0.5, 0.5662, 0.7174, 0.375, 0.7174, 0.125, 0.7174, 0.125, 0.735, 0.125, 0.735, 0.125, 0.7174, 0.375, 0.0, 0.5662, 0.0, 0.5662, 0.01502, 0.375, 0.01502, 0.375, 0.7174, 0.5662, 0.7174, 0.5662, 0.735, 0.375, 0.735, 0.5822, 0.01502, 0.625, 0.01502, 0.625, 0.03255, 0.5822, 0.03255, 0.5662, 0.01502, 0.5822, 0.01502, 0.5822, 0.03255, 0.5662, 0.03255, 0.5662, 0.03255, 0.5822, 0.03255, 0.5822, 0.25, 0.5662, 0.25, 0.375, 0.01502, 0.5662, 0.01502, 0.5662, 0.03255, 0.375, 0.03255, 0.5662, 0.25, 0.5662, 0.03255, 0.5662, 0.03255, 0.5662, 0.25, 0.5662, 0.01502, 0.5822, 0.01502, 0.5822, 0.01502, 0.5662, 0.01502, 0.5662, 0.03255, 0.375, 0.03255, 0.375, 0.03255, 0.5662, 0.03255, 0.5822, 0.03255, 0.5822, 0.25, 0.5822, 0.25, 0.5822, 0.03255, 0.625, 0.03255, 0.5822, 0.03255, 0.5822, 0.03255, 0.625, 0.03255, 0.875, 0.735, 0.875, 0.7174, 0.875, 0.7174, 0.875, 0.735])
me_cube_017.materials.append(mat_standardoutsidefloor)
me_cube_017.use_remesh_fix_poles = True
me_cube_017.use_remesh_preserve_attributes = False
me_cube_017.use_mirror_vertex_groups = False
me_cube_017.update()
me_cube_018 = bpy.data.meshes.new('Cube.018')
me_cube_018.from_pydata([(-1.0, -1.0, -1.0), (-1.0, -1.0, 1.0), (-1.0, 1.0, -1.0), (-1.0, 1.0, 1.0), (1.0, -1.0, -1.0), (1.0, -1.0, 1.0), (1.0, 1.0, -1.0), (1.0, 1.0, 1.0), (-1.0, -0.7396, -1.0), (-1.0, -0.7396, 1.0), (1.0, -0.7396, -1.0), (1.0, -0.7396, 1.0), (-1.0, -0.8798, -1.0), (1.0, -0.8798, 1.0), (-1.0, -0.8798, 1.0), (1.0, -0.8798, -1.0), (-1.0, -1.0, 0.6578), (-1.0, 1.0, 0.6578), (1.0, 1.0, 0.6578), (1.0, -1.0, 0.6578), (1.0, -0.7396, 0.6578), (-1.0, -0.7396, 0.6578), (-1.0, -0.8798, 0.6578), (1.0, -0.8798, 0.6578), (-1.0, 1.0, 0.5294), (1.0, 1.0, 0.5294), (1.0, -1.0, 0.5294), (1.0, -0.7396, 0.5294), (-1.0, -0.7396, 0.5294), (-1.0, -0.8798, 0.5294), (1.0, -0.8798, 0.5294), (-1.0, -1.0, 0.5294), (-2.768, -0.8798, 1.0), (-2.768, -0.7396, 1.0), (-2.768, -0.7396, 0.5294), (-2.768, -0.7396, -1.0), (-2.768, -0.8798, -1.0), (-2.768, -0.8798, 0.5294), (-2.768, -0.7396, 0.6578), (-2.768, -0.8798, 0.6578), (-2.768, 1.0, 0.6578), (-2.768, 1.0, 0.5294)], [], [(21, 9, 3, 17), (17, 3, 7, 18), (23, 13, 5, 19), (19, 5, 1, 16), (12, 15, 4, 0), (13, 14, 1, 5), (7, 3, 9, 11), (2, 6, 10, 8), (18, 7, 11, 20), (12, 29, 37, 36), (16, 1, 14, 22), (11, 9, 14, 13), (8, 10, 15, 12), (20, 11, 13, 23), (27, 20, 23, 30), (31, 16, 22, 29), (22, 14, 32, 39), (25, 18, 20, 27), (26, 19, 16, 31), (30, 23, 19, 26), (24, 17, 18, 25), (17, 24, 41, 40), (8, 28, 24, 2), (2, 24, 25, 6), (15, 30, 26, 4), (4, 26, 31, 0), (6, 25, 27, 10), (8, 12, 36, 35), (0, 31, 29, 12), (10, 27, 30, 15), (39, 32, 33, 38), (37, 39, 38, 34), (34, 38, 40, 41), (36, 37, 34, 35), (24, 28, 34, 41), (29, 22, 39, 37), (28, 8, 35, 34), (21, 17, 40, 38), (9, 21, 38, 33), (14, 9, 33, 32)])
_uv = me_cube_018.uv_layers.new(name='UVMap')
_uv.uv.foreach_set('vector', [0.5822, 0.03255, 0.625, 0.03255, 0.625, 0.25, 0.5822, 0.25, 0.5822, 0.25, 0.625, 0.25, 0.625, 0.5, 0.5822, 0.5, 0.5822, 0.735, 0.625, 0.735, 0.625, 0.75, 0.5822, 0.75, 0.5822, 0.75, 0.625, 0.75, 0.625, 1.0, 0.5822, 1.0, 0.125, 0.735, 0.375, 0.735, 0.375, 0.75, 0.125, 0.75, 0.625, 0.735, 0.875, 0.735, 0.875, 0.75, 0.625, 0.75, 0.625, 0.5, 0.875, 0.5, 0.875, 0.7174, 0.625, 0.7174, 0.125, 0.5, 0.375, 0.5, 0.375, 0.7174, 0.125, 0.7174, 0.5822, 0.5, 0.625, 0.5, 0.625, 0.7174, 0.5822, 0.7174, 0.375, 0.01502, 0.5662, 0.01502, 0.5662, 0.01502, 0.375, 0.01502, 0.5822, 0.0, 0.625, 0.0, 0.625, 0.01502, 0.5822, 0.01502, 0.625, 0.7174, 0.875, 0.7174, 0.875, 0.735, 0.625, 0.735, 0.125, 0.7174, 0.375, 0.7174, 0.375, 0.735, 0.125, 0.735, 0.5822, 0.7174, 0.625, 0.7174, 0.625, 0.735, 0.5822, 0.735, 0.5662, 0.7174, 0.5822, 0.7174, 0.5822, 0.735, 0.5662, 0.735, 0.5662, 0.0, 0.5822, 0.0, 0.5822, 0.01502, 0.5662, 0.01502, 0.5822, 0.01502, 0.625, 0.01502, 0.625, 0.01502, 0.5822, 0.01502, 0.5662, 0.5, 0.5822, 0.5, 0.5822, 0.7174, 0.5662, 0.7174, 0.5662, 0.75, 0.5822, 0.75, 0.5822, 1.0, 0.5662, 1.0, 0.5662, 0.735, 0.5822, 0.735, 0.5822, 0.75, 0.5662, 0.75, 0.5662, 0.25, 0.5822, 0.25, 0.5822, 0.5, 0.5662, 0.5, 0.5822, 0.25, 0.5662, 0.25, 0.5662, 0.25, 0.5822, 0.25, 0.375, 0.03255, 0.5662, 0.03255, 0.5662, 0.25, 0.375, 0.25, 0.375, 0.25, 0.5662, 0.25, 0.5662, 0.5, 0.375, 0.5, 0.375, 0.735, 0.5662, 0.735, 0.5662, 0.75, 0.375, 0.75, 0.375, 0.75, 0.5662, 0.75, 0.5662, 1.0, 0.375, 1.0, 0.375, 0.5, 0.5662, 0.5, 0.5662, 0.7174, 0.375, 0.7174, 0.125, 0.7174, 0.125, 0.735, 0.125, 0.735, 0.125, 0.7174, 0.375, 0.0, 0.5662, 0.0, 0.5662, 0.01502, 0.375, 0.01502, 0.375, 0.7174, 0.5662, 0.7174, 0.5662, 0.735, 0.375, 0.735, 0.5822, 0.01502, 0.625, 0.01502, 0.625, 0.03255, 0.5822, 0.03255, 0.5662, 0.01502, 0.5822, 0.01502, 0.5822, 0.03255, 0.5662, 0.03255, 0.5662, 0.03255, 0.5822, 0.03255, 0.5822, 0.25, 0.5662, 0.25, 0.375, 0.01502, 0.5662, 0.01502, 0.5662, 0.03255, 0.375, 0.03255, 0.5662, 0.25, 0.5662, 0.03255, 0.5662, 0.03255, 0.5662, 0.25, 0.5662, 0.01502, 0.5822, 0.01502, 0.5822, 0.01502, 0.5662, 0.01502, 0.5662, 0.03255, 0.375, 0.03255, 0.375, 0.03255, 0.5662, 0.03255, 0.5822, 0.03255, 0.5822, 0.25, 0.5822, 0.25, 0.5822, 0.03255, 0.625, 0.03255, 0.5822, 0.03255, 0.5822, 0.03255, 0.625, 0.03255, 0.875, 0.735, 0.875, 0.7174, 0.875, 0.7174, 0.875, 0.735])
me_cube_018.materials.append(mat_standardoutsidefloor)
me_cube_018.use_remesh_fix_poles = True
me_cube_018.use_remesh_preserve_attributes = False
me_cube_018.use_mirror_vertex_groups = False
me_cube_018.update()

# ---- objects
ob_cube = bpy.data.objects.new('Cube', me_cube_001)
ob_cube_001 = bpy.data.objects.new('Cube.001', me_cube_002)
ob_cube_002 = bpy.data.objects.new('Cube.002', me_cube_003)
ob_cube_003 = bpy.data.objects.new('Cube.003', me_cube_004)
ob_cube_004 = bpy.data.objects.new('Cube.004', me_cube_005)
ob_cube_005 = bpy.data.objects.new('Cube.005', me_cube_006)
ob_cube_006 = bpy.data.objects.new('Cube.006', me_cube_008)
ob_cube_007 = bpy.data.objects.new('Cube.007', me_cube_009)
ob_cube_008 = bpy.data.objects.new('Cube.008', me_cube_010)
ob_cube_009 = bpy.data.objects.new('Cube.009', me_cube_011)
ob_cube_010 = bpy.data.objects.new('Cube.010', me_cube_013)
ob_windowboolean_001 = bpy.data.objects.new('WindowBoolean.001', me_cube_016)
ob_cube_011 = bpy.data.objects.new('Cube.011', me_cube_017)
ob_cube_012 = bpy.data.objects.new('Cube.012', me_cube_018)

# ---- transforms, parenting, visibility, modifiers, constraints
ob_cube.location = (0.0, 0.0, 0.0)
ob_cube.scale = (11.54, -19.02, 0.2667)
ob_cube.lineart.crease_threshold = 0.0
ob_cube_001.location = (-1.054, -8.581, 10.46)
ob_cube_001.rotation_euler = (0.2481, 5.452e-17, 6.798e-18)
ob_cube_001.scale = (7.148, 0.471, 0.471)
ob_cube_001.lineart.crease_threshold = 0.0
ob_cube_002.location = (-1.054, -2.473, 11.94)
ob_cube_002.rotation_euler = (0.2481, 5.452e-17, 6.798e-18)
ob_cube_002.scale = (7.148, 0.471, 0.471)
ob_cube_002.lineart.crease_threshold = 0.0
ob_cube_003.location = (-1.054, 1.865, 13.02)
ob_cube_003.scale = (7.148, 0.471, 0.471)
ob_cube_003.lineart.crease_threshold = 0.0
ob_cube_004.location = (-1.054, 12.39, 10.48)
ob_cube_004.rotation_euler = (-0.2478, 4.532e-17, 4.394e-16)
ob_cube_004.scale = (7.148, 0.471, 0.471)
ob_cube_004.lineart.crease_threshold = 0.0
ob_cube_005.location = (-1.054, 6.326, 11.94)
ob_cube_005.rotation_euler = (-0.2478, 4.532e-17, 4.394e-16)
ob_cube_005.scale = (7.148, 0.471, 0.471)
ob_cube_005.lineart.crease_threshold = 0.0
ob_cube_006.location = (-6.545, 10.59, 11.35)
ob_cube_006.rotation_euler = (0.0, 0.2376, 1.571)
ob_cube_006.scale = (8.567, 0.471, 0.1939)
ob_cube_006.lineart.crease_threshold = 0.0
_m = ob_cube_006.modifiers.new('Array', 'ARRAY')
_m.count = 7
_m.use_constant_offset = True
_m.constant_offset_displace = (0.0, -4.0, 0.0)
_m.use_relative_offset = False
ob_cube_007.location = (-6.545, -6.715, 11.35)
ob_cube_007.rotation_euler = (0.0, -0.2376, 1.571)
ob_cube_007.scale = (8.567, 0.471, 0.1939)
ob_cube_007.lineart.crease_threshold = 0.0
_m = ob_cube_007.modifiers.new('Array', 'ARRAY')
_m.count = 7
_m.use_constant_offset = True
_m.constant_offset_displace = (0.0, -4.0, 0.0)
_m.use_relative_offset = False
ob_cube_008.location = (6.328, 10.9, 3.377)
ob_cube_008.scale = (0.2001, 0.2001, 3.148)
ob_cube_008.lineart.crease_threshold = 0.0
ob_cube_009.location = (6.328, 14.87, 3.377)
ob_cube_009.scale = (0.2001, 0.2001, 3.148)
ob_cube_009.lineart.crease_threshold = 0.0
ob_cube_010.location = (7.724, 12.77, 7.794)
ob_cube_010.scale = (1.737, 0.6305, 0.3432)
ob_cube_010.lineart.crease_threshold = 0.0
_m = ob_cube_010.modifiers.new('Mirror', 'MIRROR')
_m.use_axis = (False, True, False)
ob_windowboolean_001.location = (5.843, -6.066, 4.877)
ob_windowboolean_001.scale = (0.608, 2.483, 2.448)
ob_windowboolean_001.lineart.crease_threshold = 0.0
ob_cube_011.location = (6.285, -9.664, 4.881)
ob_cube_011.scale = (-0.03886, 1.09, 2.123)
ob_cube_011.lineart.crease_threshold = 0.0
_m = ob_cube_011.modifiers.new('Mirror', 'MIRROR')
_m.use_axis = (False, False, True)
ob_cube_012.location = (6.285, -2.479, 4.881)
ob_cube_012.rotation_euler = (3.124, 0.0, 0.0)
ob_cube_012.scale = (-0.03886, 1.09, 2.123)
ob_cube_012.lineart.crease_threshold = 0.0
_m = ob_cube_012.modifiers.new('Mirror', 'MIRROR')
_m.use_axis = (False, False, True)

# ---- collection membership
col_collection.objects.link(ob_cube)
col_collection.objects.link(ob_cube_001)
col_collection.objects.link(ob_cube_002)
col_collection.objects.link(ob_cube_003)
col_collection.objects.link(ob_cube_004)
col_collection.objects.link(ob_cube_005)
col_collection.objects.link(ob_cube_006)
col_collection.objects.link(ob_cube_007)
col_collection.objects.link(ob_cube_008)
col_collection.objects.link(ob_cube_009)
col_collection.objects.link(ob_cube_010)
col_collection.objects.link(ob_windowboolean_001)
col_collection.objects.link(ob_cube_011)
col_collection.objects.link(ob_cube_012)

# ---- scene / render settings (as saved in the file)
scene.frame_start = 1; scene.frame_end = 250; scene.frame_set(1)
scene.render.engine = 'BLENDER_EEVEE_NEXT'
scene.cycles.use_denoising = False
scene.cycles.samples = 128
scene.cycles.sampling_pattern = 'TABULATED_SOBOL'
scene.cycles.use_adaptive_sampling = False
scene.cycles.use_light_tree = False
scene.view_settings.view_transform = 'Filmic'
bpy.context.view_layer.update()

# ---- added for rendering (the .blend has no active camera and no usable light): camera, sun
cam_auto = bpy.data.cameras.new('AutoCamera')
cam_auto.lens = 50.0
cam_auto.sensor_width = 36.0
cam_auto.clip_end = 1000.0
ob_auto_camera = bpy.data.objects.new('AutoCamera', cam_auto)
scene.collection.objects.link(ob_auto_camera)
ob_auto_camera.location = (44.2579, -52.3915, 42.1565)
ob_auto_camera.rotation_euler = (1.09748, -7.21219e-08, 0.694738)
scene.camera = ob_auto_camera
light_auto_sun = bpy.data.lights.new('AutoSun', 'SUN')
light_auto_sun.energy = 3.0
light_auto_sun.angle = 0.0523599
ob_auto_sun = bpy.data.objects.new('AutoSun', light_auto_sun)
scene.collection.objects.link(ob_auto_sun)
ob_auto_sun.rotation_euler = (0.872665, 0.174533, 0.523599)
bpy.context.view_layer.update()
